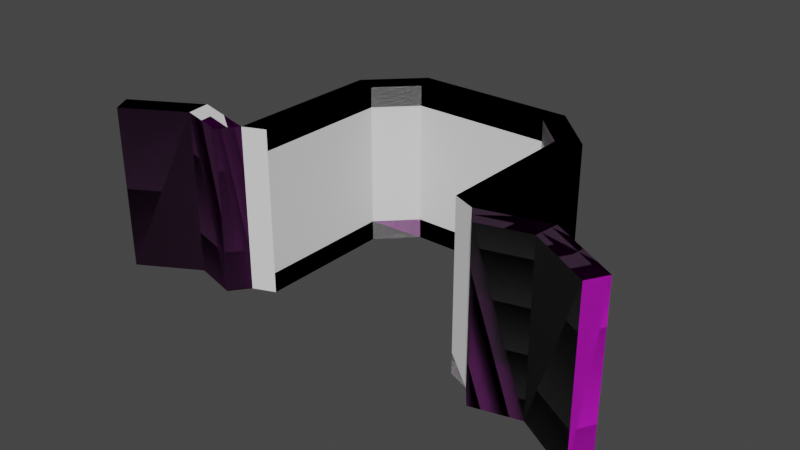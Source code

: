 # Source: 1x1cargoshort.blend  (saved by Blender 2.82.7; exported with 4.5.12 LTS)
import bpy
from mathutils import Matrix  # noqa: F401  (used for matrix-valued properties, if any)

bpy.ops.wm.read_factory_settings(use_empty=True)
scene = bpy.context.scene
scene.name = 'Scene'

# ---- collections
col_collection = bpy.data.collections.new('Collection'); scene.collection.children.link(col_collection)

# ---- images (referenced by path relative to the original .blend; pixels are not part of the script)
import os
ASSET_DIR = os.environ.get("B2B_ASSET_DIR", "")  # directory of the original .blend (textures are referenced by path, not embedded)
HERE = os.path.dirname(os.path.abspath(__file__))  # packed textures are extracted next to this script under _unpacked/

def load_image(name, relpath, width, height, colorspace="sRGB"):
    """Load a texture the original file referenced (path relative to the .blend, or extracted next to this script)."""
    p = next((c for c in (os.path.join(HERE, relpath), os.path.join(ASSET_DIR, relpath)) if relpath and os.path.exists(c)), "")
    if p:
        img = bpy.data.images.load(p, check_existing=True)
        img.name = name
    else:  # same state as the original file: an image datablock whose file is absent (Cycles renders it pink)
        img = bpy.data.images.new(name, width, height)
        img.source = "FILE"
        img.filepath = "//" + (relpath or name)
    img.colorspace_settings.name = colorspace
    return img
img_untitled = load_image('untitled', 'untitled.tga', 1024, 1024, 'sRGB')
img_untitledb_nrm = load_image('untitledb_NRM', 'untitledb_NRM.png', 1024, 1024, 'Non-Color')

# ---- materials (node trees are filled in below, after node groups)
mat_cargo = bpy.data.materials.new('Cargo')
mat_cargo.use_transparent_shadow = False

# ---- node groups
ng_color4 = bpy.data.node_groups.new('Color4', 'ShaderNodeTree')
_s = ng_color4.interface.new_socket(name='Color', in_out='OUTPUT', socket_type='NodeSocketColor')
_s = ng_color4.interface.new_socket(name='Alpha', in_out='OUTPUT', socket_type='NodeSocketFloat')
_s = ng_color4.interface.new_socket(name='Color', in_out='INPUT', socket_type='NodeSocketColor')
_s = ng_color4.interface.new_socket(name='Alpha', in_out='INPUT', socket_type='NodeSocketFloat')
_s.min_value = 0.0
_s.max_value = 1.0
_N = ng_color4.nodes; _L = ng_color4.links
n0 = _N.new('NodeGroupInput'); n0.name = 'Group Input'; n0.location = (-403, 18)
n1 = _N.new('NodeGroupOutput'); n1.name = 'Group Output'; n1.location = (154, 24)
_L.new(n0.outputs[1], n1.inputs[1])
_L.new(n0.outputs[0], n1.inputs[0])
n1.is_active_output = True
ng_maincolor = bpy.data.node_groups.new('MainColor', 'ShaderNodeTree')
_s = ng_maincolor.interface.new_socket(name='Color', in_out='OUTPUT', socket_type='NodeSocketColor')
_s = ng_maincolor.interface.new_socket(name='Alpha', in_out='OUTPUT', socket_type='NodeSocketFloat')
_s = ng_maincolor.interface.new_socket(name='VColor', in_out='INPUT', socket_type='NodeSocketColor')
_s = ng_maincolor.interface.new_socket(name='VAlpha', in_out='INPUT', socket_type='NodeSocketFloat')
_s.min_value = -1e+04
_s.max_value = 1e+04
_s = ng_maincolor.interface.new_socket(name='CColor', in_out='INPUT', socket_type='NodeSocketColor')
_s = ng_maincolor.interface.new_socket(name='CAlpha', in_out='INPUT', socket_type='NodeSocketFloat')
_s.min_value = 0.0
_s.max_value = 1.0
_s = ng_maincolor.interface.new_socket(name='TColor', in_out='INPUT', socket_type='NodeSocketColor')
_s = ng_maincolor.interface.new_socket(name='TAlpha', in_out='INPUT', socket_type='NodeSocketFloat')
_s.min_value = 0.0
_s.max_value = 1.0
_N = ng_maincolor.nodes; _L = ng_maincolor.links
n0 = _N.new('NodeGroupInput'); n0.name = 'Group Input'; n0.location = (-284, 35)
n1 = _N.new('NodeGroupOutput'); n1.name = 'Group Output'; n1.location = (332, -19)
n2 = _N.new('ShaderNodeMix'); n2.name = 'VC*CC*TC'; n2.location = (127, -33)
n2.label = 'VC*CC*TC'
n2.hide = True
n2.data_type = 'RGBA'
n2.blend_type = 'MULTIPLY'
n2.inputs[0].default_value = 1.0
n3 = _N.new('ShaderNodeMix'); n3.name = 'VC*CC'; n3.location = (-44, 33)
n3.label = 'VC*CC'
n3.hide = True
n3.data_type = 'RGBA'
n3.blend_type = 'MULTIPLY'
n3.inputs[0].default_value = 1.0
n4 = _N.new('ShaderNodeMath'); n4.name = 'VA*CA'; n4.location = (-59, -19)
n4.label = 'VA*CA'
n4.hide = True
n4.operation = 'MULTIPLY'
n4.inputs[2].default_value = 0.0
n5 = _N.new('ShaderNodeMath'); n5.name = 'VA*CA*TA'; n5.location = (130, -79)
n5.label = 'VA*CA*TA'
n5.hide = True
n5.operation = 'MULTIPLY'
n5.inputs[2].default_value = 0.0
_L.new(n0.outputs[2], n3.inputs[7])
_L.new(n0.outputs[4], n2.inputs[7])
_L.new(n2.outputs[2], n1.inputs[0])
_L.new(n3.outputs[2], n2.inputs[6])
_L.new(n0.outputs[0], n3.inputs[6])
_L.new(n0.outputs[1], n4.inputs[0])
_L.new(n0.outputs[3], n4.inputs[1])
_L.new(n4.outputs[0], n5.inputs[0])
_L.new(n0.outputs[5], n5.inputs[1])
_L.new(n5.outputs[0], n1.inputs[1])
n1.is_active_output = True
ng_standardshader = bpy.data.node_groups.new('StandardShader', 'ShaderNodeTree')
_s = ng_standardshader.interface.new_socket(name='BSDF', in_out='OUTPUT', socket_type='NodeSocketShader')
_s = ng_standardshader.interface.new_socket(name='BaseColor', in_out='INPUT', socket_type='NodeSocketColor')
_s = ng_standardshader.interface.new_socket(name='Shininess', in_out='INPUT', socket_type='NodeSocketFloat')
_s.min_value = -1e+04
_s.max_value = 1e+04
_s = ng_standardshader.interface.new_socket(name='Gloss', in_out='INPUT', socket_type='NodeSocketFloat')
_s.min_value = -1e+04
_s.max_value = 1e+04
_s = ng_standardshader.interface.new_socket(name='Emission', in_out='INPUT', socket_type='NodeSocketColor')
_s = ng_standardshader.interface.new_socket(name='Alpha', in_out='INPUT', socket_type='NodeSocketFloat')
_s.min_value = 0.0
_s.max_value = 1.0
_s = ng_standardshader.interface.new_socket(name='NormalColor', in_out='INPUT', socket_type='NodeSocketColor')
_N = ng_standardshader.nodes; _L = ng_standardshader.links
n0 = _N.new('NodeGroupOutput'); n0.name = 'Group Output'; n0.location = (555, 248)
n1 = _N.new('NodeGroupInput'); n1.name = 'Group Input'; n1.location = (-444, 74)
n2 = _N.new('ShaderNodeNormalMap'); n2.name = 'Normal Map'; n2.location = (-96, -256)
n2.hide = True
n3 = _N.new('ShaderNodeBsdfPrincipled'); n3.name = 'Principled BSDF'; n3.location = (226, 256)
n3.distribution = 'GGX'
n3.subsurface_method = 'BURLEY'
n3.inputs[3].default_value = 1.45
n3.inputs[28].default_value = 1.0
n4 = _N.new('ShaderNodeMath'); n4.name = 'Roughness'; n4.location = (-4, -2)
n4.label = 'Roughness'
n4.hide = True
n4.operation = 'SQRT'
n4.inputs[2].default_value = 0.0
n5 = _N.new('ShaderNodeMath'); n5.name = 'SpecularConv'; n5.location = (-120, 39)
n5.label = 'SpecularConv'
n5.hide = True
n5.operation = 'SQRT'
n5.inputs[2].default_value = 0.0
n6 = _N.new('ShaderNodeMath'); n6.name = 'Gloss2Rough'; n6.location = (-176, -1)
n6.label = 'Gloss2Rough'
n6.hide = True
n6.operation = 'SUBTRACT'
n6.inputs[0].default_value = 1.0
n6.inputs[2].default_value = 0.0
_L.new(n3.outputs[0], n0.inputs[0])
_L.new(n5.outputs[0], n3.inputs[13])
_L.new(n1.outputs[3], n3.inputs[27])
_L.new(n4.outputs[0], n3.inputs[2])
_L.new(n1.outputs[0], n3.inputs[0])
_L.new(n1.outputs[4], n3.inputs[4])
_L.new(n2.outputs[0], n3.inputs[5])
_L.new(n1.outputs[1], n5.inputs[0])
_L.new(n1.outputs[5], n2.inputs[1])
_L.new(n6.outputs[0], n4.inputs[0])
_L.new(n1.outputs[2], n6.inputs[1])
n0.is_active_output = True
ng_dxtnormal = bpy.data.node_groups.new('dxtNormal', 'ShaderNodeTree')
_s = ng_dxtnormal.interface.new_socket(name='Color', in_out='OUTPUT', socket_type='NodeSocketColor')
_s = ng_dxtnormal.interface.new_socket(name='RGB', in_out='INPUT', socket_type='NodeSocketColor')
_s = ng_dxtnormal.interface.new_socket(name='Alpha', in_out='INPUT', socket_type='NodeSocketFloat')
_s.min_value = -1e+04
_s.max_value = 1e+04
_N = ng_dxtnormal.nodes; _L = ng_dxtnormal.links
n0 = _N.new('NodeReroute'); n0.name = 'Reroute'; n0.location = (396, 44)
n0.width = 100
n0.socket_idname = 'NodeSocketFloat'
n1 = _N.new('NodeReroute'); n1.name = 'Reroute.002'; n1.location = (378, 56)
n1.width = 100
n1.socket_idname = 'NodeSocketFloat'
n2 = _N.new('NodeReroute'); n2.name = 'Reroute.001'; n2.location = (376, 13)
n2.width = 100
n2.socket_idname = 'NodeSocketFloat'
n3 = _N.new('NodeGroupInput'); n3.name = 'dxtNormalInput'; n3.location = (36, 79)
n3.label = 'dxtNormalInput'
n4 = _N.new('NodeGroupOutput'); n4.name = 'dxtNormalOutput'; n4.location = (1779, 73)
n4.label = 'dxtNormalOutput'
n5 = _N.new('ShaderNodeSeparateColor'); n5.name = 'dxtNormal.separateRGB'; n5.location = (215, 54)
n5.label = 'separateRGB'
n5.width = 125
n5.hide = True
n6 = _N.new('ShaderNodeVectorMath'); n6.name = 'mul2'; n6.location = (611, 34)
n6.label = '*2'
n6.hide = True
n6.operation = 'SCALE'
n6.inputs[3].default_value = 2.0
n7 = _N.new('ShaderNodeCombineXYZ'); n7.name = 'Combine XYZ'; n7.location = (446, 34)
n7.hide = True
n8 = _N.new('ShaderNodeVectorMath'); n8.name = 'xy_dot_xy'; n8.location = (941, 34)
n8.label = 'xy . xy'
n8.hide = True
n8.operation = 'DOT_PRODUCT'
n9 = _N.new('ShaderNodeMath'); n9.name = 'subXY'; n9.location = (1106, 34)
n9.label = 'Z^2'
n9.hide = True
n9.operation = 'SUBTRACT'
n9.use_clamp = True
n9.inputs[0].default_value = 1.0
n9.inputs[2].default_value = 0.0
n10 = _N.new('ShaderNodeMath'); n10.name = 'sqrtZ2'; n10.location = (1271, 34)
n10.label = 'Z = sqrt(1-X^2-Y^2)'
n10.hide = True
n10.operation = 'SQRT'
n10.inputs[2].default_value = 0.0
n11 = _N.new('ShaderNodeCombineColor'); n11.name = 'Combine RGB'; n11.location = (1593, 53)
n11.hide = True
n12 = _N.new('ShaderNodeMath'); n12.name = 'zToBlue'; n12.location = (1436, 34)
n12.label = 'Z to Blue'
n12.hide = True
n12.operation = 'MULTIPLY_ADD'
n13 = _N.new('ShaderNodeVectorMath'); n13.name = 'sub1'; n13.location = (776, 34)
n13.label = '-1'
n13.hide = True
n13.operation = 'SUBTRACT'
n13.inputs[1].default_value = (1.0, 1.0, 0.0)
_L.new(n3.outputs[0], n5.inputs[0])
_L.new(n5.outputs[1], n0.inputs[0])
_L.new(n3.outputs[1], n2.inputs[0])
_L.new(n2.outputs[0], n1.inputs[0])
_L.new(n1.outputs[0], n11.inputs[0])
_L.new(n11.outputs[0], n4.inputs[0])
_L.new(n7.outputs[0], n6.inputs[0])
_L.new(n6.outputs[0], n13.inputs[0])
_L.new(n9.outputs[0], n10.inputs[0])
_L.new(n10.outputs[0], n12.inputs[0])
_L.new(n12.outputs[0], n11.inputs[2])
_L.new(n0.outputs[0], n7.inputs[1])
_L.new(n2.outputs[0], n7.inputs[0])
_L.new(n0.outputs[0], n11.inputs[1])
_L.new(n13.outputs[0], n8.inputs[0])
_L.new(n13.outputs[0], n8.inputs[1])
_L.new(n8.outputs[1], n9.inputs[1])
n4.is_active_output = True

# ---- material node trees
mat_cargo.use_nodes = True; mat_cargo.node_tree.nodes.clear()
_N = mat_cargo.node_tree.nodes; _L = mat_cargo.node_tree.links
n0 = _N.new('ShaderNodeVertexColor'); n0.name = 'Vertex Color'; n0.location = (-88, -138)
n0.hide = True
n1 = _N.new('ShaderNodeTexImage'); n1.name = '_MainTex'; n1.location = (-200, -238)
n1.label = '_MainTex'
n1.hide = True
n1.image = img_untitled
n2 = _N.new('ShaderNodeTexImage'); n2.name = '_BumpMap'; n2.location = (-188, -311)
n2.label = '_BumpMap'
n2.hide = True
n2.image = img_untitledb_nrm
n3 = _N.new('ShaderNodeUVMap'); n3.name = 'UV Map'; n3.location = (-398, -256)
n4 = _N.new('ShaderNodeOutputMaterial'); n4.name = 'Material Output'; n4.location = (730, -26)
n5 = _N.new('ShaderNodeGroup'); n5.name = '_Color'; n5.location = (-87, -190)
n5.label = '_Color'
n5.hide = True
n5.node_tree = ng_color4
n5.inputs[0].default_value = (1.0, 1.0, 1.0, 1.0)
n5.inputs[1].default_value = 1.0
n6 = _N.new('ShaderNodeGroup'); n6.name = 'MainColor'; n6.location = (104, -41)
n6.node_tree = ng_maincolor
n6.inputs[0].default_value = (1.0, 1.0, 1.0, 1.0)
n7 = _N.new('ShaderNodeGroup'); n7.name = 'StandardShader'; n7.location = (489, -47)
n7.node_tree = ng_standardshader
n7.inputs[3].default_value = (0.0, 0.0, 0.0, 1.0)
n8 = _N.new('ShaderNodeValue'); n8.name = '_Shininess'; n8.location = (289, -30)
n8.label = '_Shininess'
n8.hide = True
n8.outputs[0].default_value = 0.4605
n9 = _N.new('ShaderNodeGroup'); n9.name = 'dxtNormal'; n9.location = (104, -318)
n9.hide = True
n9.node_tree = ng_dxtnormal
n10 = _N.new('ShaderNodeValue'); n10.name = '_Opacity'; n10.location = (277, -211)
n10.label = '_Opacity'
n10.hide = True
n10.outputs[0].default_value = 1.0
_L.new(n2.outputs[0], n9.inputs[0])
_L.new(n2.outputs[1], n9.inputs[1])
_L.new(n5.outputs[0], n6.inputs[2])
_L.new(n5.outputs[1], n6.inputs[3])
_L.new(n6.outputs[0], n7.inputs[0])
_L.new(n6.outputs[1], n7.inputs[2])
_L.new(n3.outputs[0], n1.inputs[0])
_L.new(n1.outputs[0], n6.inputs[4])
_L.new(n1.outputs[1], n6.inputs[5])
_L.new(n7.outputs[0], n4.inputs[0])
_L.new(n3.outputs[0], n2.inputs[0])
_L.new(n9.outputs[0], n7.inputs[5])
_L.new(n0.outputs[1], n6.inputs[1])
_L.new(n10.outputs[0], n7.inputs[4])
_L.new(n8.outputs[0], n7.inputs[1])
n4.is_active_output = True

# ---- world
world_world = bpy.data.worlds.new('World'); scene.world = world_world
world_world.use_nodes = True; world_world.node_tree.nodes.clear()
_N = world_world.node_tree.nodes; _L = world_world.node_tree.links
n0 = _N.new('ShaderNodeOutputWorld'); n0.name = 'World Output'; n0.location = (300, 300)
n1 = _N.new('ShaderNodeBackground'); n1.name = 'Background'; n1.location = (10, 300)
n1.inputs[0].default_value = (0.05088, 0.05088, 0.05088, 1.0)
_L.new(n1.outputs[0], n0.inputs[0])
n0.is_active_output = True
world_world.color = (0.05088, 0.05088, 0.05088)
world_world.use_sun_shadow = False
world_world.sun_shadow_jitter_overblur = 0.0

# ---- meshes
me_1x1 = bpy.data.meshes.new('1x1')
me_1x1.from_pydata([(14.11, -12.52, -21.06), (15.96, -16.69, -25.54), (14.11, -16.69, -21.06), (14.92, -12.52, -23.03), (14.92, 12.52, -23.03), (15.96, -16.69, -25.54), (15.96, -16.69, -25.54), (-15.96, 16.69, -25.54), (-15.96, -16.69, -25.54), (15.96, 16.69, -25.54), (14.92, 12.52, -23.03), (15.96, 16.69, -25.54), (15.96, -16.69, -25.54), (14.11, 16.69, -21.06), (14.11, 12.52, -21.06), (-15.96, -16.69, -25.54), (-25.54, 16.69, -15.96), (-25.54, -16.69, -15.96), (-15.96, 16.69, -25.54), (14.11, -12.52, 21.06), (-14.11, -16.69, 21.06), (14.11, -16.69, 21.06), (-14.11, -12.52, 21.06), (-25.54, -16.69, -15.96), (-25.54, 16.69, 15.96), (-25.54, -16.69, 15.96), (-25.54, 16.69, -15.96), (-15.96, 16.69, 25.54), (-25.54, -16.69, 15.96), (-25.54, 16.69, 15.96), (-15.96, -16.69, 25.54), (-14.11, 16.69, -21.06), (-25.54, 16.69, -15.96), (-15.96, 16.69, -25.54), (-21.06, 16.69, -14.11), (-21.06, 16.69, 14.11), (-25.54, 16.69, 15.96), (15.96, 16.69, -25.54), (14.11, 16.69, -21.06), (-14.11, 16.69, 21.06), (-15.96, 16.69, 25.54), (14.11, 16.69, 21.06), (15.96, 16.69, 25.54), (14.92, 12.52, 23.03), (14.11, 16.69, 21.06), (14.11, 12.52, 21.06), (15.96, 16.69, 25.54), (15.96, -16.69, 25.54), (14.92, -12.52, 23.03), (15.96, -16.69, 25.54), (14.92, 12.52, 23.03), (14.11, -16.69, 21.06), (15.96, -16.69, 25.54), (14.11, -12.52, 21.06), (-25.54, -16.69, -15.96), (-21.06, -16.69, 14.11), (-21.06, -16.69, -14.11), (-25.54, -16.69, 15.96), (-14.11, -16.69, -21.06), (-15.96, -16.69, -25.54), (14.11, -16.69, -21.06), (15.96, -16.69, -25.54), (-14.11, -16.69, 21.06), (-15.96, -16.69, 25.54), (15.96, -16.69, 25.54), (14.11, -16.69, 21.06), (15.96, 16.69, 25.54), (15.96, -16.69, 25.54), (-15.96, 16.69, 25.54), (-15.96, -16.69, 25.54), (-11.6, -12.52, 22.05), (11.6, -12.52, 23.03), (-11.6, -12.52, 23.03), (11.6, -12.52, 22.05), (14.11, -12.52, 21.06), (14.11, -12.52, 22.05), (14.92, -12.52, 23.03), (14.11, -12.52, 23.03), (-14.11, -12.52, 22.05), (-14.11, -12.52, 21.06), (-15.5, -12.52, 22.45), (-22.45, -12.52, 15.5), (-21.06, -12.52, 14.11), (-14.11, -12.52, 23.03), (-23.03, -12.52, 14.11), (-22.05, -12.52, 14.11), (-21.06, -12.52, -14.11), (-23.03, -12.52, 11.6), (-22.05, -12.52, -11.6), (-22.05, -12.52, 11.6), (-21.06, -12.52, -14.11), (-23.03, -12.52, -11.6), (-22.05, -12.52, -14.11), (-22.45, -12.52, -15.5), (-15.5, -12.52, -22.45), (-14.11, -12.52, -21.06), (-14.11, -12.52, -23.03), (-23.03, -12.52, -14.11), (14.11, -12.52, -22.05), (-14.11, -12.52, -22.05), (14.11, -12.52, -21.06), (14.11, -12.52, -23.03), (14.92, -12.52, -23.03), (-14.11, -12.52, -21.06), (14.11, -16.69, -21.06), (-14.11, -16.69, -21.06), (14.11, -12.52, -21.06), (-21.06, -12.52, -14.11), (-14.11, -16.69, -21.06), (-21.06, -16.69, -14.11), (-14.11, -12.52, -21.06), (-21.06, -12.52, 14.11), (-21.06, -16.69, -14.11), (-21.06, -16.69, 14.11), (-21.06, -12.52, -14.11), (-14.11, -12.52, 21.06), (-21.06, -16.69, 14.11), (-14.11, -16.69, 21.06), (-21.06, -12.52, 14.11), (14.92, 12.52, 23.03), (14.11, -12.52, 23.03), (14.92, -12.52, 23.03), (14.11, 12.52, 23.03), (14.11, 12.52, 21.06), (14.11, 12.52, 23.03), (14.92, 12.52, 23.03), (11.6, 12.52, 22.05), (14.11, 12.52, 22.05), (-11.6, 12.52, 22.05), (-11.6, 12.52, 23.03), (11.6, 12.52, 23.03), (-14.11, 12.52, 22.05), (-14.11, 12.52, 21.06), (-21.06, 12.52, 14.11), (-15.5, 12.52, 22.45), (-22.45, 12.52, 15.5), (-14.11, 12.52, 23.03), (-22.05, 12.52, 14.11), (-21.06, 12.52, -14.11), (-23.03, 12.52, 14.11), (-23.03, 12.52, 11.6), (-22.05, 12.52, -11.6), (-22.05, 12.52, 11.6), (-23.03, 12.52, -11.6), (-22.05, 12.52, -14.11), (-14.11, 12.52, -21.06), (-22.45, 12.52, -15.5), (-15.5, 12.52, -22.45), (-23.03, 12.52, -14.11), (-14.11, 12.52, -23.03), (14.11, 12.52, -22.05), (-14.11, 12.52, -22.05), (14.11, 12.52, -21.06), (14.92, 12.52, -23.03), (14.11, 12.52, -23.03), (14.11, 12.52, 21.06), (14.11, 12.52, 22.05), (14.11, 12.52, 23.03), (14.11, 16.69, 21.06), (-14.11, 12.52, 21.06), (14.11, 12.52, 21.06), (-14.11, 16.69, 21.06), (-14.11, 16.69, 21.06), (-21.06, 12.52, 14.11), (-14.11, 12.52, 21.06), (-21.06, 16.69, 14.11), (-21.06, 16.69, 14.11), (-21.06, 12.52, -14.11), (-21.06, 12.52, 14.11), (-21.06, 16.69, -14.11), (-21.06, 16.69, -14.11), (-14.11, 12.52, -21.06), (-21.06, 12.52, -14.11), (-14.11, 16.69, -21.06), (-14.11, 16.69, -21.06), (14.11, 12.52, -21.06), (-14.11, 12.52, -21.06), (14.11, 16.69, -21.06), (14.92, -12.52, -23.03), (14.11, 12.52, -23.03), (14.92, 12.52, -23.03), (14.11, -12.52, -23.03), (14.11, -12.52, -21.06), (14.11, -12.52, -22.05), (14.11, -12.52, -23.03), (11.6, -12.52, -23.03), (-11.6, -12.52, -22.05), (-11.6, -12.52, -23.03), (11.6, -12.52, -22.05), (14.11, -12.52, -22.05), (-14.11, -12.52, -22.05), (11.6, -12.52, -22.05), (-11.6, -12.52, -22.05), (14.11, -12.52, 23.03), (14.11, 12.52, 22.05), (14.11, -12.52, 22.05), (14.11, 12.52, 23.03), (-21.06, 12.52, -14.11), (-22.05, 12.52, 11.6), (-22.05, 12.52, 14.11), (-11.6, 12.52, -22.05), (11.6, 12.52, -23.03), (-11.6, 12.52, -23.03), (11.6, 12.52, -22.05), (-14.11, 12.52, -22.05), (14.11, 12.52, -22.05), (11.6, 12.52, -22.05), (-11.6, 12.52, -22.05), (-11.6, -12.52, 22.05), (-14.11, 12.52, 22.05), (-14.11, -12.52, 22.05), (-11.6, 12.52, 22.05), (-11.6, -12.52, 23.03), (-11.6, 12.52, 22.05), (-11.6, -12.52, 22.05), (-11.6, 12.52, 23.03), (-11.6, -12.52, 23.03), (11.6, 12.52, 23.03), (-11.6, 12.52, 23.03), (11.6, -12.52, 23.03), (11.6, -12.52, 22.05), (11.6, 12.52, 23.03), (11.6, -12.52, 23.03), (11.6, 12.52, 22.05), (14.11, -12.52, 22.05), (11.6, 12.52, 22.05), (11.6, -12.52, 22.05), (14.11, 12.52, 22.05), (14.11, -12.52, -22.05), (14.11, 12.52, -23.03), (14.11, -12.52, -23.03), (14.11, 12.52, -22.05), (11.6, -12.52, -22.05), (14.11, 12.52, -22.05), (14.11, -12.52, -22.05), (11.6, 12.52, -22.05), (11.6, -12.52, -23.03), (11.6, 12.52, -22.05), (11.6, -12.52, -22.05), (11.6, 12.52, -23.03), (11.6, 12.52, -23.03), (-11.6, -12.52, -23.03), (-11.6, 12.52, -23.03), (11.6, -12.52, -23.03), (-11.6, -12.52, -22.05), (-11.6, 12.52, -23.03), (-11.6, -12.52, -23.03), (-11.6, 12.52, -22.05), (-14.11, -12.52, -22.05), (-11.6, 12.52, -22.05), (-11.6, -12.52, -22.05), (-14.11, 12.52, -22.05), (-14.11, -12.52, -21.06), (-14.11, -12.52, -23.03), (-14.11, -12.52, -22.05), (-15.5, -12.52, -22.45), (-22.45, 12.52, -15.5), (-15.5, 12.52, -22.45), (-22.45, -12.52, -15.5), (-22.05, -12.52, -11.6), (-22.05, 12.52, -14.11), (-22.05, -12.52, -14.11), (-22.05, 12.52, -11.6), (-23.03, -12.52, -11.6), (-22.05, 12.52, -11.6), (-22.05, -12.52, -11.6), (-23.03, 12.52, -11.6), (-23.03, 12.52, -11.6), (-23.03, -12.52, 11.6), (-23.03, 12.52, 11.6), (-23.03, -12.52, -11.6), (-22.05, -12.52, 11.6), (-23.03, 12.52, 11.6), (-23.03, -12.52, 11.6), (-22.05, 12.52, 11.6), (-22.05, -12.52, 14.11), (-22.05, 12.52, 11.6), (-22.05, -12.52, 11.6), (-22.05, 12.52, 14.11), (-23.03, -12.52, 14.11), (-22.05, -12.52, 14.11), (-21.06, -12.52, 14.11), (-22.45, -12.52, 15.5), (-15.5, 12.52, 22.45), (-22.45, 12.52, 15.5), (-15.5, -12.52, 22.45), (-14.11, 12.52, 23.03), (-14.11, 12.52, 22.05), (-14.11, 12.52, 21.06), (-23.03, 12.52, -14.11), (-22.05, 12.52, -14.11), (-21.06, 12.52, -14.11), (-14.11, 12.52, -21.06), (-14.11, 12.52, -22.05), (-14.11, 12.52, -23.03), (-15.5, 12.52, 22.45), (-14.11, -12.52, 23.03), (-14.11, 12.52, 23.03), (-15.5, -12.52, 22.45), (-14.11, -12.52, 22.05), (-14.11, 12.52, 23.03), (-14.11, -12.52, 23.03), (-14.11, 12.52, 22.05), (-14.11, -12.52, -23.03), (-14.11, 12.52, -22.05), (-14.11, -12.52, -22.05), (-14.11, 12.52, -23.03), (-14.11, 12.52, -23.03), (-15.5, -12.52, -22.45), (-15.5, 12.52, -22.45), (-14.11, -12.52, -23.03), (-23.03, -12.52, -14.11), (-22.45, 12.52, -15.5), (-22.45, -12.52, -15.5), (-23.03, 12.52, -14.11), (-22.05, -12.52, -14.11), (-23.03, 12.52, -14.11), (-23.03, -12.52, -14.11), (-22.05, 12.52, -14.11), (-23.03, -12.52, 14.11), (-22.05, 12.52, 14.11), (-22.05, -12.52, 14.11), (-23.03, 12.52, 14.11), (-22.45, -12.52, 15.5), (-23.03, 12.52, 14.11), (-23.03, -12.52, 14.11), (-22.45, 12.52, 15.5)], [], [(0, 2, 1), (0, 1, 3), (3, 5, 4), (8, 7, 6), (7, 9, 6), (12, 11, 10), (10, 11, 13), (14, 10, 13), (17, 16, 15), (16, 18, 15), (21, 20, 19), (20, 22, 19), (25, 24, 23), (24, 26, 23), (29, 28, 27), (28, 30, 27), (33, 32, 31), (32, 34, 31), (34, 32, 35), (32, 36, 35), (33, 31, 37), (31, 38, 37), (39, 35, 36), (40, 39, 36), (41, 39, 40), (42, 41, 40), (45, 44, 43), (44, 46, 43), (43, 46, 47), (50, 49, 48), (52, 51, 48), (51, 53, 48), (56, 55, 54), (55, 57, 54), (58, 56, 54), (59, 58, 54), (60, 58, 59), (61, 60, 59), (55, 62, 57), (62, 63, 57), (64, 63, 62), (65, 64, 62), (68, 67, 66), (68, 69, 67), (72, 71, 70), (71, 73, 70), (70, 73, 74), (73, 75, 74), (74, 75, 76), (75, 77, 76), (78, 70, 74), (79, 78, 74), (78, 79, 80), (81, 80, 79), (82, 81, 79), (83, 78, 80), (81, 82, 84), (86, 85, 82), (88, 87, 86), (87, 89, 86), (89, 85, 90), (91, 87, 88), (92, 88, 86), (92, 86, 93), (94, 93, 86), (95, 94, 86), (96, 94, 95), (97, 92, 93), (99, 95, 98), (95, 100, 98), (102, 101, 100), (105, 104, 103), (104, 106, 103), (109, 108, 107), (108, 110, 107), (113, 112, 111), (112, 114, 111), (117, 116, 115), (116, 118, 115), (121, 120, 119), (120, 122, 119), (125, 124, 123), (127, 126, 123), (126, 128, 123), (128, 126, 129), (126, 130, 129), (128, 131, 123), (123, 131, 132), (132, 134, 133), (134, 135, 133), (134, 132, 136), (137, 133, 135), (133, 137, 138), (139, 137, 135), (141, 138, 140), (138, 142, 140), (143, 141, 140), (141, 144, 138), (138, 146, 145), (146, 147, 145), (146, 138, 148), (147, 149, 145), (151, 150, 145), (150, 152, 145), (152, 150, 153), (150, 154, 153), (157, 156, 155), (160, 159, 158), (159, 161, 158), (164, 163, 162), (163, 165, 162), (168, 167, 166), (167, 169, 166), (172, 171, 170), (171, 173, 170), (176, 175, 174), (175, 177, 174), (180, 179, 178), (179, 181, 178), (184, 183, 182), (187, 186, 185), (186, 188, 185), (191, 190, 189), (192, 190, 191), (195, 194, 193), (194, 196, 193), (199, 198, 197), (202, 201, 200), (201, 203, 200), (206, 205, 204), (207, 206, 204), (210, 209, 208), (209, 211, 208), (214, 213, 212), (213, 215, 212), (218, 217, 216), (217, 219, 216), (222, 221, 220), (221, 223, 220), (226, 225, 224), (225, 227, 224), (230, 229, 228), (229, 231, 228), (234, 233, 232), (233, 235, 232), (238, 237, 236), (237, 239, 236), (242, 241, 240), (241, 243, 240), (246, 245, 244), (245, 247, 244), (250, 249, 248), (249, 251, 248), (254, 253, 252), (257, 256, 255), (256, 258, 255), (261, 260, 259), (260, 262, 259), (265, 264, 263), (264, 266, 263), (269, 268, 267), (268, 270, 267), (273, 272, 271), (272, 274, 271), (277, 276, 275), (276, 278, 275), (281, 280, 279), (284, 283, 282), (283, 285, 282), (288, 287, 286), (291, 290, 289), (294, 293, 292), (297, 296, 295), (296, 298, 295), (301, 300, 299), (300, 302, 299), (305, 304, 303), (304, 306, 303), (309, 308, 307), (308, 310, 307), (313, 312, 311), (312, 314, 311), (317, 316, 315), (316, 318, 315), (321, 320, 319), (320, 322, 319), (325, 324, 323), (324, 326, 323)])
_uv = me_1x1.uv_layers.new(name='UV')
_uv.uv.foreach_set('vector', [0.05516, 0.1816, 0.05516, 0.1485, 0.01962, 0.1485, 0.05516, 0.1816, 0.01962, 0.1485, 0.03954, 0.1816, 0.03954, 0.1816, 0.01962, 0.1485, 0.03954, 0.9101, 0.6501, 0.6786, 0.6501, 0.8058, 0.5272, 0.6786, 0.6501, 0.8058, 0.5272, 0.8058, 0.5272, 0.6786, 0.01962, 0.1485, 0.01962, 0.9432, 0.03954, 0.9101, 0.03954, 0.9101, 0.01962, 0.9432, 0.05516, 0.9432, 0.05516, 0.9101, 0.03954, 0.9101, 0.05516, 0.9432, 0.8256, 0.6786, 0.8256, 0.8058, 0.7735, 0.6786, 0.8256, 0.8058, 0.7735, 0.8058, 0.7735, 0.6786, 0.9676, 0.04676, 0.722, 0.04676, 0.9676, 0.01049, 0.722, 0.04676, 0.722, 0.01049, 0.9676, 0.01049, 0.6501, 0.6786, 0.6503, 0.8058, 0.5272, 0.6786, 0.6503, 0.8058, 0.5272, 0.8058, 0.5272, 0.6786, 0.8258, 0.8058, 0.8258, 0.6786, 0.878, 0.8058, 0.8258, 0.6786, 0.878, 0.6786, 0.878, 0.8058, 0.9008, 0.9904, 0.9882, 0.9029, 0.8838, 0.9495, 0.9882, 0.9029, 0.9473, 0.886, 0.8838, 0.9495, 0.9473, 0.886, 0.9882, 0.9029, 0.9473, 0.162, 0.9882, 0.9029, 0.9882, 0.145, 0.9473, 0.162, 0.9008, 0.9904, 0.8838, 0.9495, 0.6093, 0.9904, 0.8838, 0.9495, 0.6262, 0.9495, 0.6093, 0.9904, 0.8838, 0.09846, 0.9473, 0.162, 0.9882, 0.145, 0.9008, 0.05756, 0.8838, 0.09846, 0.9882, 0.145, 0.6262, 0.09846, 0.8838, 0.09846, 0.9008, 0.05756, 0.6093, 0.05756, 0.6262, 0.09846, 0.9008, 0.05756, 0.05516, 0.9101, 0.05516, 0.9432, 0.03954, 0.9101, 0.05516, 0.9432, 0.01962, 0.9432, 0.03954, 0.9101, 0.03954, 0.9101, 0.01962, 0.9432, 0.01962, 0.1485, 0.03954, 0.9101, 0.01962, 0.1485, 0.03954, 0.1816, 0.01962, 0.1485, 0.05516, 0.1485, 0.03954, 0.1816, 0.05516, 0.1485, 0.05516, 0.1816, 0.03954, 0.1816, 0.9473, 0.886, 0.9473, 0.162, 0.9882, 0.9029, 0.9473, 0.162, 0.9882, 0.145, 0.9882, 0.9029, 0.8838, 0.9495, 0.9473, 0.886, 0.9882, 0.9029, 0.9008, 0.9904, 0.8838, 0.9495, 0.9882, 0.9029, 0.6262, 0.9495, 0.8838, 0.9495, 0.9008, 0.9904, 0.6093, 0.9904, 0.6262, 0.9495, 0.9008, 0.9904, 0.9473, 0.162, 0.8838, 0.09846, 0.9882, 0.145, 0.8838, 0.09846, 0.9008, 0.05756, 0.9882, 0.145, 0.6093, 0.05756, 0.9008, 0.05756, 0.8838, 0.09846, 0.6262, 0.09846, 0.6093, 0.05756, 0.8838, 0.09846, 0.6503, 0.8058, 0.7733, 0.6786, 0.7733, 0.8058, 0.6503, 0.8058, 0.6503, 0.6786, 0.7733, 0.6786, 0.8609, 0.08049, 0.6491, 0.08049, 0.8609, 0.08947, 0.6491, 0.08049, 0.6491, 0.08947, 0.8609, 0.08947, 0.8609, 0.08947, 0.6491, 0.08947, 0.6262, 0.09846, 0.6491, 0.08947, 0.6262, 0.08947, 0.6262, 0.09846, 0.6262, 0.09846, 0.6262, 0.08947, 0.6188, 0.08049, 0.6262, 0.08947, 0.6262, 0.08049, 0.6188, 0.08049, 0.8838, 0.08947, 0.8609, 0.08947, 0.6262, 0.09846, 0.8838, 0.09846, 0.8838, 0.08947, 0.6262, 0.09846, 0.8838, 0.08947, 0.8838, 0.09846, 0.8966, 0.08575, 0.96, 0.1492, 0.8966, 0.08575, 0.8838, 0.09846, 0.9473, 0.162, 0.96, 0.1492, 0.8838, 0.09846, 0.8838, 0.08049, 0.8838, 0.08947, 0.8966, 0.08575, 0.96, 0.1492, 0.9473, 0.162, 0.9653, 0.162, 0.9473, 0.886, 0.9563, 0.162, 0.9473, 0.162, 0.9563, 0.8631, 0.9653, 0.1849, 0.9473, 0.886, 0.9653, 0.1849, 0.9563, 0.1849, 0.9473, 0.886, 0.9563, 0.1849, 0.9563, 0.162, 0.9473, 0.886, 0.9653, 0.8631, 0.9653, 0.1849, 0.9563, 0.8631, 0.9563, 0.886, 0.9563, 0.8631, 0.9473, 0.886, 0.9563, 0.886, 0.9473, 0.886, 0.96, 0.8987, 0.8966, 0.9622, 0.96, 0.8987, 0.9473, 0.886, 0.8838, 0.9495, 0.8966, 0.9622, 0.9473, 0.886, 0.8838, 0.9675, 0.8966, 0.9622, 0.8838, 0.9495, 0.9653, 0.886, 0.9563, 0.886, 0.96, 0.8987, 0.8838, 0.9585, 0.8838, 0.9495, 0.6262, 0.9585, 0.8838, 0.9495, 0.6262, 0.9495, 0.6262, 0.9585, 0.6188, 0.9675, 0.6262, 0.9675, 0.6262, 0.9495, 0.2728, 0.04676, 0.02733, 0.04676, 0.2728, 0.01049, 0.02733, 0.04676, 0.02733, 0.01049, 0.2728, 0.01049, 0.3584, 0.04676, 0.2728, 0.04676, 0.3584, 0.01049, 0.2728, 0.04676, 0.2728, 0.01049, 0.3584, 0.01049, 0.6364, 0.04676, 0.3584, 0.04676, 0.6364, 0.01049, 0.3584, 0.04676, 0.3584, 0.01049, 0.6364, 0.01049, 0.722, 0.04676, 0.6364, 0.04676, 0.722, 0.01049, 0.6364, 0.04676, 0.6364, 0.01049, 0.722, 0.01049, 0.8701, 0.3926, 0.8664, 0.3926, 0.8688, 0.2531, 0.8664, 0.3926, 0.8651, 0.2531, 0.8688, 0.2531, 0.6188, 0.08049, 0.6262, 0.08049, 0.6262, 0.09846, 0.6262, 0.08947, 0.6491, 0.08947, 0.6262, 0.09846, 0.6491, 0.08947, 0.8609, 0.08947, 0.6262, 0.09846, 0.8609, 0.08947, 0.6491, 0.08947, 0.8609, 0.08049, 0.6491, 0.08947, 0.6491, 0.08049, 0.8609, 0.08049, 0.8609, 0.08947, 0.8838, 0.08947, 0.6262, 0.09846, 0.6262, 0.09846, 0.8838, 0.08947, 0.8838, 0.09846, 0.8838, 0.09846, 0.8966, 0.08575, 0.9473, 0.162, 0.8966, 0.08575, 0.96, 0.1492, 0.9473, 0.162, 0.8966, 0.08575, 0.8838, 0.09846, 0.8838, 0.08049, 0.9563, 0.162, 0.9473, 0.162, 0.96, 0.1492, 0.9473, 0.162, 0.9563, 0.162, 0.9473, 0.886, 0.9653, 0.162, 0.9563, 0.162, 0.96, 0.1492, 0.9563, 0.8631, 0.9473, 0.886, 0.9653, 0.1849, 0.9473, 0.886, 0.9563, 0.1849, 0.9653, 0.1849, 0.9653, 0.8631, 0.9563, 0.8631, 0.9653, 0.1849, 0.9563, 0.8631, 0.9563, 0.886, 0.9473, 0.886, 0.9473, 0.886, 0.96, 0.8987, 0.8838, 0.9495, 0.96, 0.8987, 0.8966, 0.9622, 0.8838, 0.9495, 0.96, 0.8987, 0.9473, 0.886, 0.9653, 0.886, 0.8966, 0.9622, 0.8838, 0.9675, 0.8838, 0.9495, 0.8838, 0.9585, 0.6262, 0.9585, 0.8838, 0.9495, 0.6262, 0.9585, 0.6262, 0.9495, 0.8838, 0.9495, 0.6262, 0.9495, 0.6262, 0.9585, 0.6188, 0.9675, 0.6262, 0.9585, 0.6262, 0.9675, 0.6188, 0.9675, 0.6262, 0.08049, 0.6262, 0.08947, 0.6262, 0.09846, 0.9676, 0.04678, 0.722, 0.04678, 0.9676, 0.01049, 0.722, 0.04678, 0.722, 0.01049, 0.9676, 0.01049, 0.722, 0.04678, 0.6364, 0.04678, 0.722, 0.01049, 0.6364, 0.04678, 0.6364, 0.01049, 0.722, 0.01049, 0.6364, 0.04678, 0.3584, 0.04678, 0.6364, 0.01049, 0.3584, 0.04678, 0.3584, 0.01049, 0.6364, 0.01049, 0.3584, 0.04678, 0.2728, 0.04678, 0.3584, 0.01049, 0.2728, 0.04678, 0.2728, 0.01049, 0.3584, 0.01049, 0.2728, 0.04678, 0.02733, 0.04678, 0.2728, 0.01049, 0.02733, 0.04678, 0.02733, 0.01049, 0.2728, 0.01049, 0.8701, 0.2531, 0.8738, 0.2531, 0.8714, 0.3926, 0.8738, 0.2531, 0.8751, 0.3926, 0.8714, 0.3926, 0.6262, 0.9675, 0.6262, 0.9585, 0.6262, 0.9495, 0.8609, 0.9675, 0.8609, 0.9585, 0.6491, 0.9675, 0.8609, 0.9585, 0.6491, 0.9585, 0.6491, 0.9675, 0.6491, 0.9585, 0.8838, 0.9585, 0.6262, 0.9585, 0.8609, 0.9585, 0.8838, 0.9585, 0.6491, 0.9585, 0.09892, 0.06169, 0.09892, 0.9858, 0.07191, 0.06169, 0.09892, 0.9858, 0.07191, 0.9858, 0.07191, 0.06169, 0.9473, 0.886, 0.9473, 0.886, 0.9563, 0.162, 0.8609, 0.9675, 0.6491, 0.9675, 0.8609, 0.9585, 0.6491, 0.9675, 0.6491, 0.9585, 0.8609, 0.9585, 0.6491, 0.9585, 0.6262, 0.9585, 0.8838, 0.9585, 0.8609, 0.9585, 0.6491, 0.9585, 0.8838, 0.9585, 0.159, 0.06169, 0.159, 0.9858, 0.09892, 0.06169, 0.159, 0.9858, 0.09892, 0.9858, 0.09892, 0.06169, 0.09892, 0.06169, 0.09892, 0.9858, 0.07191, 0.06169, 0.09892, 0.9858, 0.07191, 0.9858, 0.07191, 0.06169, 0.6547, 0.2532, 0.7606, 0.2531, 0.656, 0.3927, 0.7606, 0.2531, 0.7619, 0.3926, 0.656, 0.3927, 0.186, 0.06169, 0.186, 0.9858, 0.159, 0.06169, 0.186, 0.9858, 0.159, 0.9858, 0.159, 0.06169, 0.159, 0.06169, 0.159, 0.9858, 0.09892, 0.06169, 0.159, 0.9858, 0.09892, 0.9858, 0.09892, 0.06169, 0.186, 0.06169, 0.186, 0.9858, 0.159, 0.06169, 0.186, 0.9858, 0.159, 0.9858, 0.159, 0.06169, 0.159, 0.06169, 0.159, 0.9858, 0.09892, 0.06169, 0.159, 0.9858, 0.09892, 0.9858, 0.09892, 0.06169, 0.09892, 0.06169, 0.09892, 0.9858, 0.07191, 0.06169, 0.09892, 0.9858, 0.07191, 0.9858, 0.07191, 0.06169, 0.6534, 0.2531, 0.6547, 0.3926, 0.5475, 0.2532, 0.6547, 0.3926, 0.5488, 0.3927, 0.5475, 0.2532, 0.186, 0.06169, 0.186, 0.9858, 0.159, 0.06169, 0.186, 0.9858, 0.159, 0.9858, 0.159, 0.06169, 0.159, 0.06169, 0.159, 0.9858, 0.09892, 0.06169, 0.159, 0.9858, 0.09892, 0.9858, 0.09892, 0.06169, 0.8838, 0.9585, 0.8838, 0.9675, 0.8838, 0.9495, 0.7686, 0.2532, 0.8045, 0.2531, 0.7699, 0.3927, 0.8045, 0.2531, 0.8058, 0.3926, 0.7699, 0.3927, 0.159, 0.06169, 0.159, 0.9858, 0.09892, 0.06169, 0.159, 0.9858, 0.09892, 0.9858, 0.09892, 0.06169, 0.09892, 0.06169, 0.09892, 0.9858, 0.07191, 0.06169, 0.09892, 0.9858, 0.07191, 0.9858, 0.07191, 0.06169, 0.3068, 0.393, 0.3063, 0.2535, 0.4456, 0.3926, 0.3063, 0.2535, 0.445, 0.2531, 0.4456, 0.3926, 0.186, 0.06169, 0.186, 0.9858, 0.159, 0.06169, 0.186, 0.9858, 0.159, 0.9858, 0.159, 0.06169, 0.159, 0.06169, 0.159, 0.9858, 0.09892, 0.06169, 0.159, 0.9858, 0.09892, 0.9858, 0.09892, 0.06169, 0.9473, 0.162, 0.9563, 0.162, 0.9653, 0.162, 0.8058, 0.2532, 0.8417, 0.2531, 0.8071, 0.3927, 0.8417, 0.2531, 0.843, 0.3926, 0.8071, 0.3927, 0.8838, 0.09846, 0.8838, 0.08947, 0.8838, 0.08049, 0.9473, 0.886, 0.9563, 0.886, 0.9653, 0.886, 0.8838, 0.9675, 0.8838, 0.9585, 0.8838, 0.9495, 0.8484, 0.2531, 0.8497, 0.3926, 0.8417, 0.2531, 0.8497, 0.3926, 0.843, 0.3926, 0.8417, 0.2531, 0.186, 0.06169, 0.186, 0.9858, 0.159, 0.06169, 0.186, 0.9858, 0.159, 0.9858, 0.159, 0.06169, 0.09892, 0.06169, 0.09892, 0.9858, 0.07191, 0.06169, 0.09892, 0.9858, 0.07191, 0.9858, 0.07191, 0.06169, 0.7686, 0.2532, 0.7699, 0.3927, 0.7619, 0.2532, 0.7699, 0.3927, 0.7632, 0.3927, 0.7619, 0.2532, 0.8561, 0.3926, 0.8574, 0.2531, 0.8497, 0.3926, 0.8574, 0.2531, 0.851, 0.2531, 0.8497, 0.3926, 0.186, 0.06169, 0.186, 0.9858, 0.159, 0.06169, 0.186, 0.9858, 0.159, 0.9858, 0.159, 0.06169, 0.09892, 0.06169, 0.09892, 0.9858, 0.07191, 0.06169, 0.09892, 0.9858, 0.07191, 0.9858, 0.07191, 0.06169, 0.8638, 0.3926, 0.8651, 0.2531, 0.8574, 0.3926, 0.8651, 0.2531, 0.8587, 0.2531, 0.8574, 0.3926])
me_1x1.materials.append(mat_cargo)
me_1x1.use_remesh_fix_poles = True
me_1x1.use_remesh_preserve_attributes = False
me_1x1.use_mirror_vertex_groups = False
me_1x1.update()
me_1x1.normals_split_custom_set([tuple(v) for v in zip(*[iter([0.9239, 0.0, 0.3827, 0.9239, 0.0, 0.3827, 0.9239, 0.0, 0.3827, 0.9239, 4.295e-06, 0.3827, 0.9239, 4.295e-06, 0.3827, 0.9239, 4.295e-06, 0.3827, 0.9239, 0.0, 0.3827, 0.9239, 0.0, 0.3827, 0.9239, 0.0, 0.3827, 0.0, 0.0, -1.0, 0.0, 0.0, -1.0, 0.0, 0.0, -1.0, 0.0, 0.0, -1.0, 0.0, 0.0, -1.0, 0.0, 0.0, -1.0, 0.9239, 0.0, 0.3827, 0.9239, 0.0, 0.3827, 0.9239, 0.0, 0.3827, 0.9239, -1.51e-06, 0.3827, 0.9239, -1.51e-06, 0.3827, 0.9239, -1.51e-06, 0.3827, 0.9239, 0.0, 0.3827, 0.9239, 0.0, 0.3827, 0.9239, 0.0, 0.3827, -0.7071, 0.0, -0.7071, -0.7071, 0.0, -0.7071, -0.7071, 0.0, -0.7071, -0.7071, 0.0, -0.7071, -0.7071, 0.0, -0.7071, -0.7071, 0.0, -0.7071, 0.0, 0.0, -1.0, 0.0, 0.0, -1.0, 0.0, 0.0, -1.0, 0.0, 0.0, -1.0, 0.0, 0.0, -1.0, 0.0, 0.0, -1.0, -1.0, 0.0, 0.0, -1.0, 0.0, 0.0, -1.0, 0.0, 0.0, -1.0, 0.0, 0.0, -1.0, 0.0, 0.0, -1.0, 0.0, 0.0, -0.7071, 0.0, 0.7071, -0.7071, 0.0, 0.7071, -0.7071, 0.0, 0.7071, -0.7071, 0.0, 0.7071, -0.7071, 0.0, 0.7071, -0.7071, 0.0, 0.7071, 0.0, 1.0, 0.0, 0.0, 1.0, 0.0, 0.0, 1.0, 0.0, 0.0, 1.0, -3.464e-07, 0.0, 1.0, -3.464e-07, 0.0, 1.0, -3.464e-07, 0.0, 1.0, 0.0, 0.0, 1.0, 0.0, 0.0, 1.0, 0.0, 0.0, 1.0, 0.0, 0.0, 1.0, 0.0, 0.0, 1.0, 0.0, 0.0, 1.0, 0.0, 0.0, 1.0, 0.0, 0.0, 1.0, 0.0, 0.0, 1.0, -3.019e-08, 0.0, 1.0, -3.019e-08, 0.0, 1.0, -3.019e-08, 0.0, 1.0, 3.464e-07, 0.0, 1.0, 3.464e-07, 0.0, 1.0, 3.464e-07, 0.0, 1.0, 0.0, 0.0, 1.0, 0.0, 0.0, 1.0, 0.0, 0.0, 1.0, 3.019e-08, 0.0, 1.0, 3.019e-08, 0.0, 1.0, 3.019e-08, 0.0, 1.0, 0.0, 0.0, 1.0, 0.0, 0.0, 1.0, 0.0, 0.9239, 0.0, -0.3827, 0.9239, 0.0, -0.3827, 0.9239, 0.0, -0.3827, 0.9239, -1.888e-06, -0.3827, 0.9239, -1.888e-06, -0.3827, 0.9239, -1.888e-06, -0.3827, 0.9239, 0.0, -0.3827, 0.9239, 0.0, -0.3827, 0.9239, 0.0, -0.3827, 0.9239, 0.0, -0.3827, 0.9239, 0.0, -0.3827, 0.9239, 0.0, -0.3827, 0.9239, 1.888e-06, -0.3827, 0.9239, 1.888e-06, -0.3827, 0.9239, 1.888e-06, -0.3827, 0.9239, 0.0, -0.3827, 0.9239, 0.0, -0.3827, 0.9239, 0.0, -0.3827, 0.0, -1.0, 0.0, 0.0, -1.0, 0.0, 0.0, -1.0, 0.0, 0.0, -1.0, 0.0, 0.0, -1.0, 0.0, 0.0, -1.0, 0.0, 0.0, -1.0, -3.464e-07, 0.0, -1.0, -3.464e-07, 0.0, -1.0, -3.464e-07, 0.0, -1.0, 0.0, 0.0, -1.0, 0.0, 0.0, -1.0, 0.0, 0.0, -1.0, -3.019e-08, 0.0, -1.0, -3.019e-08, 0.0, -1.0, -3.019e-08, 0.0, -1.0, 0.0, 0.0, -1.0, 0.0, 0.0, -1.0, 0.0, 0.0, -1.0, 0.0, 0.0, -1.0, 0.0, 0.0, -1.0, 0.0, 0.0, -1.0, 0.0, 0.0, -1.0, 0.0, 0.0, -1.0, 0.0, 0.0, -1.0, 2.668e-08, 0.0, -1.0, 2.668e-08, 0.0, -1.0, 2.668e-08, 0.0, -1.0, 0.0, 0.0, -1.0, 0.0, 0.0, -1.0, 0.0, 0.0, 0.0, 1.0, 0.0, 0.0, 1.0, 0.0, 0.0, 1.0, 0.0, 0.0, 1.0, 0.0, 0.0, 1.0, 0.0, 0.0, 1.0, 0.0, 1.0, 0.0, 0.0, 1.0, 0.0, 0.0, 1.0, 0.0, 0.0, 1.0, 0.0, 0.0, 1.0, 0.0, 0.0, 1.0, 0.0, 0.0, 1.0, 1.002e-06, 0.0, 1.0, 1.002e-06, 0.0, 1.0, 1.002e-06, 0.0, 1.0, 0.0, 0.0, 1.0, 0.0, 0.0, 1.0, 0.0, 0.0, 1.0, 0.0, 0.0, 1.0, 0.0, 0.0, 1.0, 0.0, 0.0, 1.0, 0.0, 0.0, 1.0, 0.0, 0.0, 1.0, 0.0, 0.0, 1.0, -2.472e-05, 0.0, 1.0, -2.472e-05, 0.0, 1.0, -2.472e-05, 0.0, 1.0, 0.0, 0.0, 1.0, 0.0, 0.0, 1.0, 0.0, 0.0, 1.0, 0.0, 0.0, 1.0, 0.0, 0.0, 1.0, 0.0, 0.0, 1.0, 1.971e-07, 0.0, 1.0, 1.971e-07, 0.0, 1.0, 1.971e-07, 0.0, 1.0, 0.0, 0.0, 1.0, 0.0, 0.0, 1.0, 0.0, 0.0, 1.0, 0.0, 0.0, 1.0, 0.0, 0.0, 1.0, 0.0, 0.0, 1.0, 0.0, 0.0, 1.0, 0.0, 0.0, 1.0, 0.0, 0.0, 1.0, 0.0, 0.0, 1.0, 0.0, 0.0, 1.0, 0.0, 0.0, 1.0, 0.0, 0.0, 1.0, 0.0, 0.0, 1.0, 0.0, 0.0, 1.0, 0.0, 0.0, 1.0, 0.0, 0.0, 1.0, 0.0, 0.0, 1.0, 0.0, 0.0, 1.0, 0.0, 0.0, 1.0, 0.0, 0.0, 1.0, 0.0, 0.0, 1.0, 0.0, 0.0, 1.0, 0.0, 0.0, 1.0, 0.0, 0.0, 1.0, 0.0, 0.0, 1.0, 0.0, 0.0, 1.0, 0.0, 0.0, 1.0, 0.0, 0.0, 1.0, 0.0, 0.0, 1.0, 0.0, 0.0, 1.0, 0.0, 0.0, 1.0, 0.0, 0.0, 1.0, 0.0, 0.0, 1.0, 0.0, 0.0, 1.0, 0.0, 0.0, 1.0, 0.0, 0.0, 1.0, 0.0, 0.0, 1.0, 0.0, 0.0, 1.0, 0.0, 0.0, 1.0, 0.0, 0.0, 1.0, 0.0, 0.0, 1.0, 0.0, 0.0, 1.0, 0.0, 0.0, 1.0, 0.0, 0.0, 1.0, 0.0, 0.0, 1.0, 0.0, 0.0, 1.0, 0.0, 0.0, 1.0, 0.0, 0.0, 1.0, 0.0, 0.0, 1.0, 0.0, 0.0, 0.0, 1.0, 0.0, 0.0, 1.0, 0.0, 0.0, 1.0, 0.0, 0.0, 1.0, 0.0, 0.0, 1.0, 0.0, 0.0, 1.0, 0.7071, 0.0, 0.7071, 0.7071, 0.0, 0.7071, 0.7071, 0.0, 0.7071, 0.7071, 0.0, 0.7071, 0.7071, 0.0, 0.7071, 0.7071, 0.0, 0.7071, 1.0, 0.0, 0.0, 1.0, 0.0, 0.0, 1.0, 0.0, 0.0, 1.0, 0.0, 0.0, 1.0, 0.0, 0.0, 1.0, 0.0, 0.0, 0.7071, 0.0, -0.7071, 0.7071, 0.0, -0.7071, 0.7071, 0.0, -0.7071, 0.7071, 0.0, -0.7071, 0.7071, 0.0, -0.7071, 0.7071, 0.0, -0.7071, 0.0, 0.0, -1.0, 0.0, 0.0, -1.0, 0.0, 0.0, -1.0, 0.0, 0.0, -1.0, 0.0, 0.0, -1.0, 0.0, 0.0, -1.0, 0.0, -1.0, 0.0, 0.0, -1.0, 0.0, 0.0, -1.0, 0.0, 0.0, -1.0, 0.0, 0.0, -1.0, 0.0, 0.0, -1.0, 0.0, 0.0, -1.0, 0.0, 0.0, -1.0, 0.0, 0.0, -1.0, 0.0, 0.0, -1.0, 0.0, 0.0, -1.0, 0.0, 0.0, -1.0, 0.0, 0.0, -1.0, 0.0, 0.0, -1.0, 0.0, 0.0, -1.0, 0.0, 0.0, -1.0, -2.472e-05, 0.0, -1.0, -2.472e-05, 0.0, -1.0, -2.472e-05, 0.0, -1.0, 0.0, 0.0, -1.0, 0.0, 0.0, -1.0, 0.0, 0.0, -1.0, 0.0, 0.0, -1.0, 0.0, 0.0, -1.0, 0.0, 0.0, -1.0, 0.0, 0.0, -1.0, 0.0, 0.0, -1.0, 0.0, 0.0, -1.0, 0.0, 0.0, -1.0, 0.0, 0.0, -1.0, 0.0, 0.0, -1.0, 0.0, 0.0, -1.0, 0.0, 0.0, -1.0, 0.0, 0.0, -1.0, 0.0, 0.0, -1.0, 0.0, 0.0, -1.0, 0.0, 0.0, -1.0, 0.0, 0.0, -1.0, 0.0, 0.0, -1.0, 0.0, 0.0, -1.0, 0.0, 0.0, -1.0, 0.0, 0.0, -1.0, 0.0, 0.0, -1.0, 0.0, 0.0, -1.0, 0.0, 0.0, -1.0, 0.0, 0.0, -1.0, 0.0, 0.0, -1.0, 0.0, 0.0, -1.0, 0.0, 0.0, -1.0, 0.0, 0.0, -1.0, 0.0, 0.0, -1.0, 0.0, 0.0, -1.0, 0.0, 0.0, -1.0, 0.0, 0.0, -1.0, 0.0, 0.0, -1.0, -1.971e-07, 0.0, -1.0, -1.971e-07, 0.0, -1.0, -1.971e-07, 0.0, -1.0, 0.0, 0.0, -1.0, 0.0, 0.0, -1.0, 0.0, 0.0, -1.0, 0.0, 0.0, -1.0, 0.0, 0.0, -1.0, 0.0, 0.0, -1.0, 0.0, 0.0, -1.0, 0.0, 0.0, -1.0, 0.0, 0.0, -1.0, 0.0, 0.0, -1.0, 0.0, 0.0, -1.0, 0.0, 0.0, -1.0, 0.0, 0.0, -1.0, 0.0, 0.0, -1.0, 0.0, 0.0, -1.0, 0.0, 0.0, -1.0, 0.0, 0.0, -1.0, 0.0, 0.0, -1.0, 0.0, 0.0, -1.0, 0.0, 0.0, -1.0, 0.0, 0.0, 0.0, -1.0, 0.0, 0.0, -1.0, 0.0, 0.0, -1.0, 0.0, 0.0, -1.0, 0.0, 0.0, -1.0, 0.0, 0.0, -1.0, 0.7071, 0.0, -0.7071, 0.7071, 0.0, -0.7071, 0.7071, 0.0, -0.7071, 0.7071, 0.0, -0.7071, 0.7071, 0.0, -0.7071, 0.7071, 0.0, -0.7071, 1.0, 0.0, 0.0, 1.0, 0.0, 0.0, 1.0, 0.0, 0.0, 1.0, 0.0, 0.0, 1.0, 0.0, 0.0, 1.0, 0.0, 0.0, 0.7071, 0.0, 0.7071, 0.7071, 0.0, 0.7071, 0.7071, 0.0, 0.7071, 0.7071, 0.0, 0.7071, 0.7071, 0.0, 0.7071, 0.7071, 0.0, 0.7071, 0.0, 0.0, 1.0, 0.0, 0.0, 1.0, 0.0, 0.0, 1.0, 0.0, 0.0, 1.0, 0.0, 0.0, 1.0, 0.0, 0.0, 1.0, 0.0, 0.0, 1.0, 0.0, 0.0, 1.0, 0.0, 0.0, 1.0, 0.0, 0.0, 1.0, 0.0, 0.0, 1.0, 0.0, 0.0, 1.0, 0.0, 1.0, 0.0, 0.0, 1.0, 0.0, 0.0, 1.0, 0.0, 0.0, 1.0, 0.0, 0.0, 1.0, 0.0, 0.0, 1.0, 0.0, 0.0, 1.0, 0.0, 0.0, 1.0, 0.0, 0.0, 1.0, 0.0, 0.0, 0.0, 1.0, 0.0, 0.0, 1.0, 0.0, 0.0, 1.0, 0.0, 0.0, 1.0, 0.0, 0.0, 1.0, 0.0, 0.0, 1.0, 1.0, 0.0, 0.0, 1.0, 0.0, 0.0, 1.0, 0.0, 0.0, 1.0, 0.0, 0.0, 1.0, 0.0, 0.0, 1.0, 0.0, 0.0, 0.0, -1.0, 0.0, 0.0, -1.0, 0.0, 0.0, -1.0, 0.0, 0.0, -1.0, 0.0, 0.0, -1.0, 0.0, 0.0, -1.0, 0.0, 0.0, -1.0, 0.0, 0.0, -1.0, 0.0, 0.0, -1.0, 0.0, 0.0, 0.0, 1.0, 0.0, 0.0, 1.0, 0.0, 0.0, 1.0, 0.0, 0.0, 1.0, 0.0, 0.0, 1.0, 0.0, 0.0, 1.0, 0.0, 0.0, -1.0, 0.0, 0.0, -1.0, 0.0, 0.0, -1.0, 0.0, 0.0, -1.0, 0.0, 0.0, -1.0, 0.0, 0.0, -1.0, 1.0, 0.0, 0.0, 1.0, 0.0, 0.0, 1.0, 0.0, 0.0, 1.0, 0.0, 0.0, 1.0, 0.0, 0.0, 1.0, 0.0, 0.0, 0.0, 0.0, -1.0, 0.0, 0.0, -1.0, 0.0, 0.0, -1.0, 0.0, 0.0, -1.0, 0.0, 0.0, -1.0, 0.0, 0.0, -1.0, -1.0, 0.0, 0.0, -1.0, 0.0, 0.0, -1.0, 0.0, 0.0, -1.0, 0.0, 0.0, -1.0, 0.0, 0.0, -1.0, 0.0, 0.0, 0.0, 0.0, -1.0, 0.0, 0.0, -1.0, 0.0, 0.0, -1.0, 0.0, 0.0, -1.0, 0.0, 0.0, -1.0, 0.0, 0.0, -1.0, 1.0, 0.0, 0.0, 1.0, 0.0, 0.0, 1.0, 0.0, 0.0, 1.0, 0.0, 0.0, 1.0, 0.0, 0.0, 1.0, 0.0, 0.0, 0.0, 0.0, 1.0, 0.0, 0.0, 1.0, 0.0, 0.0, 1.0, 0.0, 0.0, 1.0, 0.0, 0.0, 1.0, 0.0, 0.0, 1.0, -1.0, 0.0, 0.0, -1.0, 0.0, 0.0, -1.0, 0.0, 0.0, -1.0, 0.0, 0.0, -1.0, 0.0, 0.0, -1.0, 0.0, 0.0, 0.0, 0.0, 1.0, 0.0, 0.0, 1.0, 0.0, 0.0, 1.0, 0.0, 0.0, 1.0, 0.0, 0.0, 1.0, 0.0, 0.0, 1.0, 1.0, 0.0, 0.0, 1.0, 0.0, 0.0, 1.0, 0.0, 0.0, 1.0, 0.0, 0.0, 1.0, 0.0, 0.0, 1.0, 0.0, 0.0, 0.0, 0.0, 1.0, 0.0, 0.0, 1.0, 0.0, 0.0, 1.0, 0.0, 0.0, 1.0, 0.0, 0.0, 1.0, 0.0, 0.0, 1.0, 0.0, 0.0, 0.0, 0.0, 0.0, 0.0, 0.0, 0.0, 0.0, 0.7071, 0.0, 0.7071, 0.7071, 0.0, 0.7071, 0.7071, 0.0, 0.7071, 0.7071, 0.0, 0.7071, 0.7071, 0.0, 0.7071, 0.7071, 0.0, 0.7071, 1.0, 0.0, 0.0, 1.0, 0.0, 0.0, 1.0, 0.0, 0.0, 1.0, 0.0, 0.0, 1.0, 0.0, 0.0, 1.0, 0.0, 0.0, 0.0, 0.0, 1.0, 0.0, 0.0, 1.0, 0.0, 0.0, 1.0, 0.0, 0.0, 1.0, 0.0, 0.0, 1.0, 0.0, 0.0, 1.0, 1.0, 0.0, 0.0, 1.0, 0.0, 0.0, 1.0, 0.0, 0.0, 1.0, 0.0, 0.0, 1.0, 0.0, 0.0, 1.0, 0.0, 0.0, 0.0, 0.0, -1.0, 0.0, 0.0, -1.0, 0.0, 0.0, -1.0, 0.0, 0.0, -1.0, 0.0, 0.0, -1.0, 0.0, 0.0, -1.0, 1.0, 0.0, 0.0, 1.0, 0.0, 0.0, 1.0, 0.0, 0.0, 1.0, 0.0, 0.0, 1.0, 0.0, 0.0, 1.0, 0.0, 0.0, 4.767e-05, 1.0, -4.371e-08, 4.797e-05, 1.0, -4.371e-08, -4.797e-05, 1.0, -4.371e-08, 0.7071, 0.0, -0.7071, 0.7071, 0.0, -0.7071, 0.7071, 0.0, -0.7071, 0.7071, 0.0, -0.7071, 0.7071, 0.0, -0.7071, 0.7071, 0.0, -0.7071, 0.0, -1.0, 0.0, 0.0, -1.0, 0.0, 0.0, -1.0, 0.0, 4.797e-05, -1.0, -4.371e-08, 4.797e-05, -1.0, -4.371e-08, -4.767e-05, -1.0, -4.371e-08, 0.0, -1.0, 0.0, 0.0, -1.0, 0.0, 0.0, -1.0, 0.0, 0.3827, 0.0, -0.9239, 0.3827, 0.0, -0.9239, 0.3827, 0.0, -0.9239, 0.3827, 0.0, -0.9239, 0.3827, 0.0, -0.9239, 0.3827, 0.0, -0.9239, -1.0, 0.0, 0.0, -1.0, 0.0, 0.0, -1.0, 0.0, 0.0, -1.0, 0.0, 0.0, -1.0, 0.0, 0.0, -1.0, 0.0, 0.0, -1.0, 0.0, 0.0, -1.0, 0.0, 0.0, -1.0, 0.0, 0.0, -1.0, 0.0, 0.0, -1.0, 0.0, 0.0, -1.0, 0.0, 0.0, 0.3827, 0.0, 0.9239, 0.3827, 0.0, 0.9239, 0.3827, 0.0, 0.9239, 0.3827, 0.0, 0.9239, 0.3827, 0.0, 0.9239, 0.3827, 0.0, 0.9239, 0.9239, 0.0, 0.3827, 0.9239, 0.0, 0.3827, 0.9239, 0.0, 0.3827, 0.9239, 0.0, 0.3827, 0.9239, 0.0, 0.3827, 0.9239, 0.0, 0.3827, 0.0, 0.0, -1.0, 0.0, 0.0, -1.0, 0.0, 0.0, -1.0, 0.0, 0.0, -1.0, 0.0, 0.0, -1.0, 0.0, 0.0, -1.0, 0.0, 0.0, 1.0, 0.0, 0.0, 1.0, 0.0, 0.0, 1.0, 0.0, 0.0, 1.0, 0.0, 0.0, 1.0, 0.0, 0.0, 1.0, 0.9239, 0.0, -0.3827, 0.9239, 0.0, -0.3827, 0.9239, 0.0, -0.3827, 0.9239, 0.0, -0.3827, 0.9239, 0.0, -0.3827, 0.9239, 0.0, -0.3827])] * 3)])
me_1x1_collider = bpy.data.meshes.new('1x1.collider')
me_1x1_collider.from_pydata([(15.96, 16.69, -25.54), (-14.11, 16.69, -21.06), (-15.96, 16.69, -25.54), (-14.11, -16.69, -21.06), (-15.96, -16.69, -25.54), (15.96, -16.69, -25.54), (14.11, -16.69, -21.06), (14.11, 16.69, -21.06)], [], [(4, 2, 5), (2, 0, 5), (2, 1, 0), (1, 7, 0), (7, 5, 0), (3, 7, 1), (4, 1, 2), (4, 6, 3), (7, 6, 5), (3, 6, 7), (4, 3, 1), (4, 5, 6)])
_uv = me_1x1_collider.uv_layers.new(name='UV')
_uv.uv.foreach_set('vector', [0.6501, 0.6786, 0.6501, 0.8058, 0.5272, 0.6786, 0.6501, 0.8058, 0.5272, 0.8058, 0.5272, 0.6786, 0.9008, 0.9904, 0.8838, 0.9495, 0.6093, 0.9904, 0.8838, 0.9495, 0.6262, 0.9495, 0.6093, 0.9904, 0.05516, 0.9432, 0.01962, 0.1485, 0.01962, 0.9432, 0.8838, 0.9495, 0.6262, 0.9495, 0.8838, 0.9495, 0.6501, 0.6786, 0.8838, 0.9495, 0.9008, 0.9904, 0.9008, 0.9904, 0.05516, 0.1485, 0.8838, 0.9495, 0.05516, 0.9432, 0.05516, 0.1485, 0.01962, 0.1485, 0.8838, 0.9495, 0.0, 0.0, 0.6262, 0.9495, 0.6501, 0.6786, 0.8838, 0.9495, 0.8838, 0.9495, 0.9008, 0.9904, 0.01962, 0.1485, 0.05516, 0.1485])
me_1x1_collider.use_remesh_fix_poles = True
me_1x1_collider.use_remesh_preserve_attributes = False
me_1x1_collider.use_mirror_vertex_groups = False
me_1x1_collider.update()
me_1x1_collider.normals_split_custom_set([tuple(v) for v in zip(*[iter([0.0, 0.0, -1.0, 0.0, 0.0, -1.0, 0.0, 0.0, -1.0, 0.0, 0.0, -1.0, 0.0, 0.0, -1.0, 0.0, 0.0, -1.0, 0.0, 1.0, 0.0, 0.0, 1.0, 0.0, 0.0, 1.0, 0.0, 0.0, 1.0, -3.019e-08, 0.0, 1.0, -3.019e-08, 0.0, 1.0, -3.019e-08, 0.9239, 0.0, 0.3827, 0.9239, 0.0, 0.3827, 0.9239, 0.0, 0.3827, 0.0, 0.0, 1.0, 0.0, 0.0, 1.0, 0.0, 0.0, 1.0, -0.9239, 0.0, 0.3827, -0.9239, 0.0, 0.3827, -0.9239, 0.0, 0.3827, 0.0, -1.0, 0.0, 0.0, -1.0, 0.0, 0.0, -1.0, 0.0, 0.9239, 0.0, 0.3827, 0.9239, 0.0, 0.3827, 0.9239, 0.0, 0.3827, 0.0, 0.0, 1.0, 0.0, 0.0, 1.0, 0.0, 0.0, 1.0, -0.9239, 0.0, 0.3827, -0.9239, 0.0, 0.3827, -0.9239, 0.0, 0.3827, 0.0, -1.0, -2.668e-08, 0.0, -1.0, -2.668e-08, 0.0, -1.0, -2.668e-08])] * 3)])
me_door = bpy.data.meshes.new('Door')
me_door.from_pydata([(9.578, 16.69, -9.578), (-1.855, 16.69, -4.479), (5.098, 16.69, -11.43), (0.0, 16.69, 1.25e-06), (9.578, 16.69, -25.54), (5.098, 16.69, -25.54), (5.098, -16.69, -11.43), (5.098, -16.69, -25.54), (5.098, -16.69, -25.54), (5.098, -16.69, -11.43), (5.098, -16.69, -11.43), (9.578, -16.69, -25.54), (5.098, -16.69, -25.54), (9.578, -16.69, -9.578), (-1.855, -16.69, -4.479), (0.0, -16.69, 1.25e-06), (5.098, -16.69, -25.54), (9.578, -16.69, -25.54), (9.578, -16.69, -25.54), (5.098, -16.69, -25.54), (5.098, -16.69, -11.43), (-1.855, -16.69, -4.479), (5.098, -16.69, -11.43), (-1.855, -16.69, -4.479), (9.578, 16.69, -9.578), (9.578, 16.69, -25.54), (9.578, 16.69, -25.54), (9.578, 16.69, -9.578), (-1.855, -16.69, -4.479), (0.0, -16.69, 1.25e-06), (-1.855, -16.69, -4.479), (0.0, -16.69, 1.25e-06), (0.0, 16.69, 1.25e-06), (9.578, 16.69, -9.578), (9.578, 16.69, -9.578), (0.0, 16.69, 1.25e-06), (5.098, 16.69, -11.43), (5.098, 16.69, -25.54), (5.098, 16.69, -25.54), (5.098, 16.69, -11.43), (5.098, 16.69, -11.43), (5.098, -16.69, -25.54), (5.098, 16.69, -25.54), (5.098, -16.69, -11.43), (5.098, 16.69, -25.54), (9.578, 16.69, -25.54), (9.578, 16.69, -25.54), (5.098, 16.69, -25.54), (5.098, 16.69, -25.54), (9.578, -16.69, -25.54), (9.578, 16.69, -25.54), (5.098, -16.69, -25.54), (5.098, 16.69, -11.43), (-1.855, 16.69, -4.479), (5.098, 16.69, -11.43), (-1.855, 16.69, -4.479), (5.098, 16.69, -11.43), (-1.855, -16.69, -4.479), (5.098, -16.69, -11.43), (-1.855, 16.69, -4.479), (9.578, -16.69, -9.578), (9.578, -16.69, -25.54), (9.578, -16.69, -25.54), (9.578, -16.69, -9.578), (9.578, -16.69, -9.578), (9.578, 16.69, -25.54), (9.578, -16.69, -25.54), (9.578, 16.69, -9.578), (-1.855, 16.69, -4.479), (0.0, 16.69, 1.25e-06), (-1.855, 16.69, -4.479), (0.0, 16.69, 1.25e-06), (-1.855, 16.69, -4.479), (0.0, -16.69, 1.25e-06), (-1.855, -16.69, -4.479), (0.0, 16.69, 1.25e-06), (0.0, -16.69, 1.25e-06), (9.578, -16.69, -9.578), (9.578, -16.69, -9.578), (0.0, -16.69, 1.25e-06), (0.0, -16.69, 1.25e-06), (9.578, 16.69, -9.578), (9.578, -16.69, -9.578), (0.0, 16.69, 1.25e-06)], [], [(0, 2, 1), (0, 1, 3), (0, 4, 2), (4, 5, 2), (8, 7, 6), (7, 9, 6), (12, 11, 10), (11, 13, 10), (10, 13, 14), (13, 15, 14), (18, 17, 16), (17, 19, 16), (22, 21, 20), (21, 23, 20), (26, 25, 24), (25, 27, 24), (30, 29, 28), (29, 31, 28), (34, 33, 32), (33, 35, 32), (38, 37, 36), (37, 39, 36), (42, 41, 40), (41, 43, 40), (46, 45, 44), (45, 47, 44), (50, 49, 48), (49, 51, 48), (54, 53, 52), (53, 55, 52), (58, 57, 56), (57, 59, 56), (62, 61, 60), (61, 63, 60), (66, 65, 64), (65, 67, 64), (70, 69, 68), (69, 71, 68), (74, 73, 72), (73, 75, 72), (78, 77, 76), (77, 79, 76), (82, 81, 80), (81, 83, 80)])
_uv = me_door.uv_layers.new(name='UV')
_uv.uv.foreach_set('vector', [0.9887, 0.1451, 0.9476, 0.1621, 0.8837, 0.09828, 0.9887, 0.1451, 0.8837, 0.09828, 0.9008, 0.05717, 0.9887, 0.1451, 0.9887, 0.5261, 0.9476, 0.1621, 0.9887, 0.5261, 0.9476, 0.5261, 0.9476, 0.1621, 0.5563, 0.2527, 0.5563, 0.1118, 0.6226, 0.2527, 0.5563, 0.1118, 0.6226, 0.1118, 0.6226, 0.2527, 0.9476, 0.5261, 0.9887, 0.5261, 0.9476, 0.1621, 0.9887, 0.5261, 0.9887, 0.1451, 0.9476, 0.1621, 0.9476, 0.1621, 0.9887, 0.1451, 0.8837, 0.09828, 0.9887, 0.1451, 0.9008, 0.05717, 0.8837, 0.09828, 0.1172, 0.3974, 0.1172, 0.1208, 0.1392, 0.3974, 0.1172, 0.1208, 0.1392, 0.1208, 0.1392, 0.3974, 0.6226, 0.1118, 0.6448, 0.1118, 0.6226, 0.2527, 0.6448, 0.1118, 0.6448, 0.2527, 0.6226, 0.2527, 0.8113, 0.8065, 0.8113, 0.935, 0.7791, 0.8065, 0.8113, 0.935, 0.7791, 0.935, 0.7791, 0.8065, 0.1172, 0.1208, 0.1392, 0.1208, 0.1172, 0.3974, 0.1392, 0.1208, 0.1392, 0.3974, 0.1172, 0.3974, 0.7735, 0.8065, 0.7735, 0.935, 0.8257, 0.8065, 0.7735, 0.935, 0.8256, 0.935, 0.8257, 0.8065, 0.5563, 0.5345, 0.5563, 0.3936, 0.6226, 0.5345, 0.5563, 0.3936, 0.6226, 0.3936, 0.6226, 0.5345, 0.5563, 0.3936, 0.5563, 0.2527, 0.6226, 0.3936, 0.5563, 0.2527, 0.6226, 0.2527, 0.6226, 0.3936, 0.1172, 0.9506, 0.1172, 0.674, 0.1392, 0.9506, 0.1172, 0.674, 0.1392, 0.674, 0.1392, 0.9506, 0.1172, 0.674, 0.1172, 0.3974, 0.1392, 0.674, 0.1172, 0.3974, 0.1392, 0.3974, 0.1392, 0.674, 0.6226, 0.3936, 0.6448, 0.3936, 0.6226, 0.5345, 0.6448, 0.3936, 0.6448, 0.5345, 0.6226, 0.5345, 0.6226, 0.2527, 0.6448, 0.2527, 0.6226, 0.3936, 0.6448, 0.2527, 0.6448, 0.3936, 0.6226, 0.3936, 0.8113, 0.5494, 0.8113, 0.6779, 0.7791, 0.5494, 0.8113, 0.6779, 0.7791, 0.6779, 0.7791, 0.5494, 0.8113, 0.6779, 0.8113, 0.8065, 0.7791, 0.6779, 0.8113, 0.8065, 0.7791, 0.8065, 0.7791, 0.6779, 0.1172, 0.674, 0.1392, 0.674, 0.1172, 0.9506, 0.1392, 0.674, 0.1392, 0.9506, 0.1172, 0.9506, 0.1172, 0.3974, 0.1392, 0.3974, 0.1172, 0.674, 0.1392, 0.3974, 0.1392, 0.674, 0.1172, 0.674, 0.7735, 0.5494, 0.7735, 0.6779, 0.8258, 0.5494, 0.7735, 0.6779, 0.8258, 0.6779, 0.8258, 0.5494, 0.7735, 0.6779, 0.7735, 0.8065, 0.8258, 0.6779, 0.7735, 0.8065, 0.8257, 0.8065, 0.8258, 0.6779])
me_door.materials.append(mat_cargo)
me_door.use_remesh_fix_poles = True
me_door.use_remesh_preserve_attributes = False
me_door.use_mirror_vertex_groups = False
me_door.update()
me_door.normals_split_custom_set([tuple(v) for v in zip(*[iter([0.0, 1.0, 0.0, 0.0, 1.0, 0.0, 0.0, 1.0, 0.0, 0.0, 1.0, -6.288e-08, 0.0, 1.0, -6.288e-08, 0.0, 1.0, -6.288e-08, 0.0, 1.0, 0.0, 0.0, 1.0, 0.0, 0.0, 1.0, 0.0, 0.0, 1.0, 0.0, 0.0, 1.0, 0.0, 0.0, 1.0, 0.0, 1.0, 0.0, 0.0, 1.0, 0.0, 0.0, 1.0, 0.0, 0.0, 1.0, 0.0, 0.0, 1.0, 0.0, 0.0, 1.0, 0.0, 0.0, 0.0, -1.0, 0.0, 0.0, -1.0, 0.0, 0.0, -1.0, 0.0, 0.0, -1.0, 0.0, 0.0, -1.0, 0.0, 0.0, -1.0, 0.0, 0.0, -1.0, 0.0, 0.0, -1.0, 0.0, 0.0, -1.0, 0.0, 0.0, -1.0, -6.288e-08, 0.0, -1.0, -6.288e-08, 0.0, -1.0, -6.288e-08, 0.0, 0.0, 1.0, 0.0, 0.0, 1.0, 0.0, 0.0, 1.0, 0.0, 0.0, 1.0, 0.0, 0.0, 1.0, 0.0, 0.0, 1.0, 0.7071, 0.0, 0.7071, 0.7071, -1.246e-05, 0.7071, 0.7071, 1.263e-07, 0.7071, 0.7071, -1.991e-07, 0.7071, 0.7071, 0.0, 0.7071, 0.7071, 1.966e-05, 0.7071, -1.0, 0.0, 0.0, -1.0, 0.0, 0.0, -1.0, 0.0, 0.0, -1.0, 0.0, 0.0, -1.0, 0.0, 0.0, -1.0, 0.0, 0.0, 1.0, 0.0, 5.588e-06, 1.0, -1.394e-05, -2.243e-05, 1.0, 2.124e-07, 5.603e-06, 1.0, -2.431e-05, -8.702e-06, 1.0, 2.444e-05, -8.672e-06, 1.0, 6.101e-07, -3.368e-05, -0.7071, 1.065e-08, -0.7071, -0.7071, 1.061e-07, -0.7071, -0.7071, -0.0001167, -0.7071, -0.7071, -2.626e-05, -0.7071, -0.7071, -1.197e-08, -0.7071, -0.7071, -1.202e-07, -0.7071, 1.0, 0.0, 0.0, 1.0, 0.0, 0.0, 1.0, 0.0, 0.0, 1.0, 0.0, 0.0, 1.0, 0.0, 0.0, 1.0, 0.0, 0.0, -1.0, 0.0, 0.0, -1.0, 0.0, 0.0, -1.0, 0.0, 0.0, -1.0, 0.0, 0.0, -1.0, 0.0, 0.0, -1.0, 0.0, 0.0, 0.0, 0.0, 1.0, 0.0, 0.0, 1.0, 0.0, 0.0, 1.0, 0.0, 0.0, 1.0, 0.0, 0.0, 1.0, 0.0, 0.0, 1.0, 0.0, 0.0, -1.0, 0.0, 0.0, -1.0, 0.0, 0.0, -1.0, 0.0, 0.0, -1.0, 0.0, 0.0, -1.0, 0.0, 0.0, -1.0, 0.7071, -9.85e-06, 0.7071, 0.7071, -1.226e-07, 0.7071, 0.7071, 9.823e-06, 0.7071, 0.7071, -6.228e-06, 0.7071, 0.7071, 6.245e-06, 0.7071, 0.7071, 7.675e-08, 0.7071, -0.7071, 0.0, -0.7071, -0.7071, 0.0, -0.7071, -0.7071, 0.0, -0.7071, -0.7071, 0.0, -0.7071, -0.7071, 0.0, -0.7071, -0.7071, 0.0, -0.7071, -1.0, 0.0, 0.0, -1.0, 0.0, 0.0, -1.0, 0.0, 0.0, -1.0, 0.0, 0.0, -1.0, 0.0, 0.0, -1.0, 0.0, 0.0, 1.0, 0.0, 0.0, 1.0, 0.0, 0.0, 1.0, 0.0, 0.0, 1.0, 0.0, 0.0, 1.0, 0.0, 0.0, 1.0, 0.0, 0.0, 1.0, 0.0, -6.229e-06, 1.0, -4.847e-05, 2.98e-06, 1.0, 7.379e-07, -6.258e-06, 1.0, -6.995e-06, -1.416e-05, 1.0, 7.032e-06, -1.416e-05, 1.0, 1.791e-07, 1.274e-05, -0.9239, 0.0, 0.3827, -0.9239, 0.0, 0.3827, -0.9239, 0.0, 0.3827, -0.9239, 0.0, 0.3827, -0.9239, 0.0, 0.3827, -0.9239, 0.0, 0.3827, -0.7071, -1.314e-05, -0.7071, -0.7071, 1.309e-05, -0.7071, -0.7071, 0.0, -0.7071, -0.7071, 0.0, -0.7071, -0.7071, 1.169e-05, -0.7071, -0.7071, -1.164e-05, -0.7071, 0.7071, 0.0, 0.7071, 0.7071, 0.0, 0.7071, 0.7071, 0.0, 0.7071, 0.7071, 0.0, 0.7071, 0.7071, 0.0, 0.7071, 0.7071, 0.0, 0.7071])] * 3)])
me_door_collider = bpy.data.meshes.new('Door.collider')
me_door_collider.from_pydata([(9.578, 16.69, -9.578), (-1.855, 16.69, -4.479), (5.098, 16.69, -11.43), (0.0, 16.69, 1.25e-06), (5.098, -16.69, -11.43), (9.578, -16.69, -9.578), (-1.855, -16.69, -4.479), (0.0, -16.69, 1.25e-06), (5.098, -16.69, -11.43), (-1.855, -16.69, -4.479), (5.098, -16.69, -11.43), (-1.855, -16.69, -4.479), (-1.855, -16.69, -4.479), (0.0, -16.69, 1.25e-06), (-1.855, -16.69, -4.479), (0.0, -16.69, 1.25e-06), (0.0, 16.69, 1.25e-06), (9.578, 16.69, -9.578), (9.578, 16.69, -9.578), (0.0, 16.69, 1.25e-06), (5.098, 16.69, -11.43), (-1.855, 16.69, -4.479), (5.098, 16.69, -11.43), (-1.855, 16.69, -4.479), (5.098, 16.69, -11.43), (-1.855, -16.69, -4.479), (5.098, -16.69, -11.43), (-1.855, 16.69, -4.479), (-1.855, 16.69, -4.479), (0.0, 16.69, 1.25e-06), (-1.855, 16.69, -4.479), (0.0, 16.69, 1.25e-06), (-1.855, 16.69, -4.479), (0.0, -16.69, 1.25e-06), (-1.855, -16.69, -4.479), (0.0, 16.69, 1.25e-06), (0.0, -16.69, 1.25e-06), (9.578, -16.69, -9.578), (9.578, -16.69, -9.578), (0.0, -16.69, 1.25e-06), (0.0, -16.69, 1.25e-06), (9.578, 16.69, -9.578), (9.578, -16.69, -9.578), (0.0, 16.69, 1.25e-06)], [], [(0, 2, 1), (0, 1, 3), (4, 5, 6), (5, 7, 6), (10, 9, 8), (9, 11, 8), (14, 13, 12), (13, 15, 12), (18, 17, 16), (17, 19, 16), (22, 21, 20), (21, 23, 20), (26, 25, 24), (25, 27, 24), (30, 29, 28), (29, 31, 28), (34, 33, 32), (33, 35, 32), (38, 37, 36), (37, 39, 36), (42, 41, 40), (41, 43, 40)])
_uv = me_door_collider.uv_layers.new(name='UV')
_uv.uv.foreach_set('vector', [0.9887, 0.1451, 0.9476, 0.1621, 0.8837, 0.09828, 0.9887, 0.1451, 0.8837, 0.09828, 0.9008, 0.05717, 0.9476, 0.1621, 0.9887, 0.1451, 0.8837, 0.09828, 0.9887, 0.1451, 0.9008, 0.05717, 0.8837, 0.09828, 0.6226, 0.1118, 0.6448, 0.1118, 0.6226, 0.2527, 0.6448, 0.1118, 0.6448, 0.2527, 0.6226, 0.2527, 0.1172, 0.1208, 0.1392, 0.1208, 0.1172, 0.3974, 0.1392, 0.1208, 0.1392, 0.3974, 0.1172, 0.3974, 0.7735, 0.8065, 0.7735, 0.935, 0.8257, 0.8065, 0.7735, 0.935, 0.8256, 0.935, 0.8257, 0.8065, 0.6226, 0.3936, 0.6448, 0.3936, 0.6226, 0.5345, 0.6448, 0.3936, 0.6448, 0.5345, 0.6226, 0.5345, 0.6226, 0.2527, 0.6448, 0.2527, 0.6226, 0.3936, 0.6448, 0.2527, 0.6448, 0.3936, 0.6226, 0.3936, 0.1172, 0.674, 0.1392, 0.674, 0.1172, 0.9506, 0.1392, 0.674, 0.1392, 0.9506, 0.1172, 0.9506, 0.1172, 0.3974, 0.1392, 0.3974, 0.1172, 0.674, 0.1392, 0.3974, 0.1392, 0.674, 0.1172, 0.674, 0.7735, 0.5494, 0.7735, 0.6779, 0.8258, 0.5494, 0.7735, 0.6779, 0.8258, 0.6779, 0.8258, 0.5494, 0.7735, 0.6779, 0.7735, 0.8065, 0.8258, 0.6779, 0.7735, 0.8065, 0.8257, 0.8065, 0.8258, 0.6779])
me_door_collider.use_remesh_fix_poles = True
me_door_collider.use_remesh_preserve_attributes = False
me_door_collider.use_mirror_vertex_groups = False
me_door_collider.update()
me_door_collider.normals_split_custom_set([tuple(v) for v in zip(*[iter([0.0, 1.0, 0.0, 0.0, 1.0, 0.0, 0.0, 1.0, 0.0, 0.0, 1.0, -6.288e-08, 0.0, 1.0, -6.288e-08, 0.0, 1.0, -6.288e-08, 0.0, -1.0, 0.0, 0.0, -1.0, 0.0, 0.0, -1.0, 0.0, 0.0, -1.0, -6.288e-08, 0.0, -1.0, -6.288e-08, 0.0, -1.0, -6.288e-08, 0.7071, 0.0, 0.7071, 0.7071, -1.246e-05, 0.7071, 0.7071, 1.263e-07, 0.7071, 0.7071, -1.991e-07, 0.7071, 0.7071, 0.0, 0.7071, 0.7071, 1.966e-05, 0.7071, 1.0, 0.0, 5.588e-06, 1.0, -1.394e-05, -2.243e-05, 1.0, 2.124e-07, 5.603e-06, 1.0, -2.431e-05, -8.702e-06, 1.0, 2.444e-05, -8.672e-06, 1.0, 6.101e-07, -3.368e-05, -0.7071, 1.065e-08, -0.7071, -0.7071, 1.061e-07, -0.7071, -0.7071, -0.0001167, -0.7071, -0.7071, -2.626e-05, -0.7071, -0.7071, -1.197e-08, -0.7071, -0.7071, -1.202e-07, -0.7071, 0.7071, -9.85e-06, 0.7071, 0.7071, -1.226e-07, 0.7071, 0.7071, 9.823e-06, 0.7071, 0.7071, -6.228e-06, 0.7071, 0.7071, 6.245e-06, 0.7071, 0.7071, 7.675e-08, 0.7071, -0.7071, 0.0, -0.7071, -0.7071, 0.0, -0.7071, -0.7071, 0.0, -0.7071, -0.7071, 0.0, -0.7071, -0.7071, 0.0, -0.7071, -0.7071, 0.0, -0.7071, 1.0, 0.0, -6.229e-06, 1.0, -4.847e-05, 2.98e-06, 1.0, 7.379e-07, -6.258e-06, 1.0, -6.995e-06, -1.416e-05, 1.0, 7.032e-06, -1.416e-05, 1.0, 1.791e-07, 1.274e-05, -0.9239, 0.0, 0.3827, -0.9239, 0.0, 0.3827, -0.9239, 0.0, 0.3827, -0.9239, 0.0, 0.3827, -0.9239, 0.0, 0.3827, -0.9239, 0.0, 0.3827, -0.7071, -1.314e-05, -0.7071, -0.7071, 1.309e-05, -0.7071, -0.7071, 0.0, -0.7071, -0.7071, 0.0, -0.7071, -0.7071, 1.169e-05, -0.7071, -0.7071, -1.164e-05, -0.7071, 0.7071, 0.0, 0.7071, 0.7071, 0.0, 0.7071, 0.7071, 0.0, 0.7071, 0.7071, 0.0, 0.7071, 0.7071, 0.0, 0.7071, 0.7071, 0.0, 0.7071])] * 3)])
me_door2 = bpy.data.meshes.new('Door2')
me_door2.from_pydata([(9.578, 16.69, -9.578), (-1.855, 16.69, -4.479), (5.098, 16.69, -11.43), (0.0, 16.69, 1.25e-06), (9.578, 16.69, -25.54), (5.098, 16.69, -25.54), (5.098, -16.69, -11.43), (5.098, -16.69, -25.54), (5.098, -16.69, -25.54), (5.098, -16.69, -11.43), (5.098, -16.69, -11.43), (9.578, -16.69, -25.54), (5.098, -16.69, -25.54), (9.578, -16.69, -9.578), (-1.855, -16.69, -4.479), (0.0, -16.69, 1.25e-06), (5.098, -16.69, -25.54), (9.578, -16.69, -25.54), (9.578, -16.69, -25.54), (5.098, -16.69, -25.54), (5.098, -16.69, -11.43), (-1.855, -16.69, -4.479), (5.098, -16.69, -11.43), (-1.855, -16.69, -4.479), (9.578, 16.69, -9.578), (9.578, 16.69, -25.54), (9.578, 16.69, -25.54), (9.578, 16.69, -9.578), (-1.855, -16.69, -4.479), (0.0, -16.69, 1.25e-06), (-1.855, -16.69, -4.479), (0.0, -16.69, 1.25e-06), (0.0, 16.69, 1.25e-06), (9.578, 16.69, -9.578), (9.578, 16.69, -9.578), (0.0, 16.69, 1.25e-06), (5.098, 16.69, -11.43), (5.098, 16.69, -25.54), (5.098, 16.69, -25.54), (5.098, 16.69, -11.43), (5.098, 16.69, -11.43), (5.098, -16.69, -25.54), (5.098, 16.69, -25.54), (5.098, -16.69, -11.43), (5.098, 16.69, -25.54), (9.578, 16.69, -25.54), (9.578, 16.69, -25.54), (5.098, 16.69, -25.54), (5.098, 16.69, -25.54), (9.578, -16.69, -25.54), (9.578, 16.69, -25.54), (5.098, -16.69, -25.54), (5.098, 16.69, -11.43), (-1.855, 16.69, -4.479), (5.098, 16.69, -11.43), (-1.855, 16.69, -4.479), (5.098, 16.69, -11.43), (-1.855, -16.69, -4.479), (5.098, -16.69, -11.43), (-1.855, 16.69, -4.479), (9.578, -16.69, -9.578), (9.578, -16.69, -25.54), (9.578, -16.69, -25.54), (9.578, -16.69, -9.578), (9.578, -16.69, -9.578), (9.578, 16.69, -25.54), (9.578, -16.69, -25.54), (9.578, 16.69, -9.578), (-1.855, 16.69, -4.479), (0.0, 16.69, 1.25e-06), (-1.855, 16.69, -4.479), (0.0, 16.69, 1.25e-06), (-1.855, 16.69, -4.479), (0.0, -16.69, 1.25e-06), (-1.855, -16.69, -4.479), (0.0, 16.69, 1.25e-06), (0.0, -16.69, 1.25e-06), (9.578, -16.69, -9.578), (9.578, -16.69, -9.578), (0.0, -16.69, 1.25e-06), (0.0, -16.69, 1.25e-06), (9.578, 16.69, -9.578), (9.578, -16.69, -9.578), (0.0, 16.69, 1.25e-06)], [], [(0, 2, 1), (0, 1, 3), (0, 4, 2), (4, 5, 2), (8, 7, 6), (7, 9, 6), (12, 11, 10), (11, 13, 10), (10, 13, 14), (13, 15, 14), (18, 17, 16), (17, 19, 16), (22, 21, 20), (21, 23, 20), (26, 25, 24), (25, 27, 24), (30, 29, 28), (29, 31, 28), (34, 33, 32), (33, 35, 32), (38, 37, 36), (37, 39, 36), (42, 41, 40), (41, 43, 40), (46, 45, 44), (45, 47, 44), (50, 49, 48), (49, 51, 48), (54, 53, 52), (53, 55, 52), (58, 57, 56), (57, 59, 56), (62, 61, 60), (61, 63, 60), (66, 65, 64), (65, 67, 64), (70, 69, 68), (69, 71, 68), (74, 73, 72), (73, 75, 72), (78, 77, 76), (77, 79, 76), (82, 81, 80), (81, 83, 80)])
_uv = me_door2.uv_layers.new(name='UV')
_uv.uv.foreach_set('vector', [0.9887, 0.1451, 0.9476, 0.1621, 0.8837, 0.09828, 0.9887, 0.1451, 0.8837, 0.09828, 0.9008, 0.05717, 0.9887, 0.1451, 0.9887, 0.5261, 0.9476, 0.1621, 0.9887, 0.5261, 0.9476, 0.5261, 0.9476, 0.1621, 0.5563, 0.2527, 0.5563, 0.1118, 0.6226, 0.2527, 0.5563, 0.1118, 0.6226, 0.1118, 0.6226, 0.2527, 0.9476, 0.5261, 0.9887, 0.5261, 0.9476, 0.1621, 0.9887, 0.5261, 0.9887, 0.1451, 0.9476, 0.1621, 0.9476, 0.1621, 0.9887, 0.1451, 0.8837, 0.09828, 0.9887, 0.1451, 0.9008, 0.05717, 0.8837, 0.09828, 0.1172, 0.3974, 0.1172, 0.1208, 0.1392, 0.3974, 0.1172, 0.1208, 0.1392, 0.1208, 0.1392, 0.3974, 0.6226, 0.1118, 0.6448, 0.1118, 0.6226, 0.2527, 0.6448, 0.1118, 0.6448, 0.2527, 0.6226, 0.2527, 0.8113, 0.8065, 0.8113, 0.935, 0.7791, 0.8065, 0.8113, 0.935, 0.7791, 0.935, 0.7791, 0.8065, 0.1172, 0.1208, 0.1392, 0.1208, 0.1172, 0.3974, 0.1392, 0.1208, 0.1392, 0.3974, 0.1172, 0.3974, 0.7735, 0.8065, 0.7735, 0.935, 0.8257, 0.8065, 0.7735, 0.935, 0.8256, 0.935, 0.8257, 0.8065, 0.5563, 0.5345, 0.5563, 0.3936, 0.6226, 0.5345, 0.5563, 0.3936, 0.6226, 0.3936, 0.6226, 0.5345, 0.5563, 0.3936, 0.5563, 0.2527, 0.6226, 0.3936, 0.5563, 0.2527, 0.6226, 0.2527, 0.6226, 0.3936, 0.1172, 0.9506, 0.1172, 0.674, 0.1392, 0.9506, 0.1172, 0.674, 0.1392, 0.674, 0.1392, 0.9506, 0.1172, 0.674, 0.1172, 0.3974, 0.1392, 0.674, 0.1172, 0.3974, 0.1392, 0.3974, 0.1392, 0.674, 0.6226, 0.3936, 0.6448, 0.3936, 0.6226, 0.5345, 0.6448, 0.3936, 0.6448, 0.5345, 0.6226, 0.5345, 0.6226, 0.2527, 0.6448, 0.2527, 0.6226, 0.3936, 0.6448, 0.2527, 0.6448, 0.3936, 0.6226, 0.3936, 0.8113, 0.5494, 0.8113, 0.6779, 0.7791, 0.5494, 0.8113, 0.6779, 0.7791, 0.6779, 0.7791, 0.5494, 0.8113, 0.6779, 0.8113, 0.8065, 0.7791, 0.6779, 0.8113, 0.8065, 0.7791, 0.8065, 0.7791, 0.6779, 0.1172, 0.674, 0.1392, 0.674, 0.1172, 0.9506, 0.1392, 0.674, 0.1392, 0.9506, 0.1172, 0.9506, 0.1172, 0.3974, 0.1392, 0.3974, 0.1172, 0.674, 0.1392, 0.3974, 0.1392, 0.674, 0.1172, 0.674, 0.7735, 0.5494, 0.7735, 0.6779, 0.8258, 0.5494, 0.7735, 0.6779, 0.8258, 0.6779, 0.8258, 0.5494, 0.7735, 0.6779, 0.7735, 0.8065, 0.8258, 0.6779, 0.7735, 0.8065, 0.8257, 0.8065, 0.8258, 0.6779])
me_door2.materials.append(mat_cargo)
me_door2.use_remesh_fix_poles = True
me_door2.use_remesh_preserve_attributes = False
me_door2.use_mirror_vertex_groups = False
me_door2.update()
me_door2.normals_split_custom_set([tuple(v) for v in zip(*[iter([0.0, 1.0, 0.0, 0.0, 1.0, 0.0, 0.0, 1.0, 0.0, 0.0, 1.0, -6.288e-08, 0.0, 1.0, -6.288e-08, 0.0, 1.0, -6.288e-08, 0.0, 1.0, 0.0, 0.0, 1.0, 0.0, 0.0, 1.0, 0.0, 0.0, 1.0, 0.0, 0.0, 1.0, 0.0, 0.0, 1.0, 0.0, 1.0, 0.0, 0.0, 1.0, 0.0, 0.0, 1.0, 0.0, 0.0, 1.0, 0.0, 0.0, 1.0, 0.0, 0.0, 1.0, 0.0, 0.0, 0.0, -1.0, 0.0, 0.0, -1.0, 0.0, 0.0, -1.0, 0.0, 0.0, -1.0, 0.0, 0.0, -1.0, 0.0, 0.0, -1.0, 0.0, 0.0, -1.0, 0.0, 0.0, -1.0, 0.0, 0.0, -1.0, 0.0, 0.0, -1.0, -6.288e-08, 0.0, -1.0, -6.288e-08, 0.0, -1.0, -6.288e-08, 0.0, 0.0, 1.0, 0.0, 0.0, 1.0, 0.0, 0.0, 1.0, 0.0, 0.0, 1.0, 0.0, 0.0, 1.0, 0.0, 0.0, 1.0, 0.7071, 0.0, 0.7071, 0.7071, -1.246e-05, 0.7071, 0.7071, 1.263e-07, 0.7071, 0.7071, -1.991e-07, 0.7071, 0.7071, 0.0, 0.7071, 0.7071, 1.966e-05, 0.7071, -1.0, 0.0, 0.0, -1.0, 0.0, 0.0, -1.0, 0.0, 0.0, -1.0, 0.0, 0.0, -1.0, 0.0, 0.0, -1.0, 0.0, 0.0, 1.0, 0.0, 5.588e-06, 1.0, -1.394e-05, -2.243e-05, 1.0, 2.124e-07, 5.603e-06, 1.0, -2.431e-05, -8.702e-06, 1.0, 2.444e-05, -8.672e-06, 1.0, 6.101e-07, -3.368e-05, -0.7071, 1.065e-08, -0.7071, -0.7071, 1.061e-07, -0.7071, -0.7071, -0.0001167, -0.7071, -0.7071, -2.626e-05, -0.7071, -0.7071, -1.197e-08, -0.7071, -0.7071, -1.202e-07, -0.7071, 1.0, 0.0, 0.0, 1.0, 0.0, 0.0, 1.0, 0.0, 0.0, 1.0, 0.0, 0.0, 1.0, 0.0, 0.0, 1.0, 0.0, 0.0, -1.0, 0.0, 0.0, -1.0, 0.0, 0.0, -1.0, 0.0, 0.0, -1.0, 0.0, 0.0, -1.0, 0.0, 0.0, -1.0, 0.0, 0.0, 0.0, 0.0, 1.0, 0.0, 0.0, 1.0, 0.0, 0.0, 1.0, 0.0, 0.0, 1.0, 0.0, 0.0, 1.0, 0.0, 0.0, 1.0, 0.0, 0.0, -1.0, 0.0, 0.0, -1.0, 0.0, 0.0, -1.0, 0.0, 0.0, -1.0, 0.0, 0.0, -1.0, 0.0, 0.0, -1.0, 0.7071, -9.85e-06, 0.7071, 0.7071, -1.226e-07, 0.7071, 0.7071, 9.823e-06, 0.7071, 0.7071, -6.228e-06, 0.7071, 0.7071, 6.245e-06, 0.7071, 0.7071, 7.675e-08, 0.7071, -0.7071, 0.0, -0.7071, -0.7071, 0.0, -0.7071, -0.7071, 0.0, -0.7071, -0.7071, 0.0, -0.7071, -0.7071, 0.0, -0.7071, -0.7071, 0.0, -0.7071, -1.0, 0.0, 0.0, -1.0, 0.0, 0.0, -1.0, 0.0, 0.0, -1.0, 0.0, 0.0, -1.0, 0.0, 0.0, -1.0, 0.0, 0.0, 1.0, 0.0, 0.0, 1.0, 0.0, 0.0, 1.0, 0.0, 0.0, 1.0, 0.0, 0.0, 1.0, 0.0, 0.0, 1.0, 0.0, 0.0, 1.0, 0.0, -6.229e-06, 1.0, -4.847e-05, 2.98e-06, 1.0, 7.379e-07, -6.258e-06, 1.0, -6.995e-06, -1.416e-05, 1.0, 7.032e-06, -1.416e-05, 1.0, 1.791e-07, 1.274e-05, -0.9239, 0.0, 0.3827, -0.9239, 0.0, 0.3827, -0.9239, 0.0, 0.3827, -0.9239, 0.0, 0.3827, -0.9239, 0.0, 0.3827, -0.9239, 0.0, 0.3827, -0.7071, -1.314e-05, -0.7071, -0.7071, 1.309e-05, -0.7071, -0.7071, 0.0, -0.7071, -0.7071, 0.0, -0.7071, -0.7071, 1.169e-05, -0.7071, -0.7071, -1.164e-05, -0.7071, 0.7071, 0.0, 0.7071, 0.7071, 0.0, 0.7071, 0.7071, 0.0, 0.7071, 0.7071, 0.0, 0.7071, 0.7071, 0.0, 0.7071, 0.7071, 0.0, 0.7071])] * 3)])
me_door2_collider = bpy.data.meshes.new('Door2.collider')
me_door2_collider.from_pydata([(9.578, 16.69, -9.578), (-1.855, 16.69, -4.479), (5.098, 16.69, -11.43), (0.0, 16.69, 1.25e-06), (5.098, -16.69, -11.43), (9.578, -16.69, -9.578), (-1.855, -16.69, -4.479), (0.0, -16.69, 1.25e-06), (5.098, -16.69, -11.43), (-1.855, -16.69, -4.479), (5.098, -16.69, -11.43), (-1.855, -16.69, -4.479), (-1.855, -16.69, -4.479), (0.0, -16.69, 1.25e-06), (-1.855, -16.69, -4.479), (0.0, -16.69, 1.25e-06), (0.0, 16.69, 1.25e-06), (9.578, 16.69, -9.578), (9.578, 16.69, -9.578), (0.0, 16.69, 1.25e-06), (5.098, 16.69, -11.43), (-1.855, 16.69, -4.479), (5.098, 16.69, -11.43), (-1.855, 16.69, -4.479), (5.098, 16.69, -11.43), (-1.855, -16.69, -4.479), (5.098, -16.69, -11.43), (-1.855, 16.69, -4.479), (-1.855, 16.69, -4.479), (0.0, 16.69, 1.25e-06), (-1.855, 16.69, -4.479), (0.0, 16.69, 1.25e-06), (-1.855, 16.69, -4.479), (0.0, -16.69, 1.25e-06), (-1.855, -16.69, -4.479), (0.0, 16.69, 1.25e-06), (0.0, -16.69, 1.25e-06), (9.578, -16.69, -9.578), (9.578, -16.69, -9.578), (0.0, -16.69, 1.25e-06), (0.0, -16.69, 1.25e-06), (9.578, 16.69, -9.578), (9.578, -16.69, -9.578), (0.0, 16.69, 1.25e-06)], [], [(0, 2, 1), (0, 1, 3), (4, 5, 6), (5, 7, 6), (10, 9, 8), (9, 11, 8), (14, 13, 12), (13, 15, 12), (18, 17, 16), (17, 19, 16), (22, 21, 20), (21, 23, 20), (26, 25, 24), (25, 27, 24), (30, 29, 28), (29, 31, 28), (34, 33, 32), (33, 35, 32), (38, 37, 36), (37, 39, 36), (42, 41, 40), (41, 43, 40)])
_uv = me_door2_collider.uv_layers.new(name='UV')
_uv.uv.foreach_set('vector', [0.9887, 0.1451, 0.9476, 0.1621, 0.8837, 0.09828, 0.9887, 0.1451, 0.8837, 0.09828, 0.9008, 0.05717, 0.9476, 0.1621, 0.9887, 0.1451, 0.8837, 0.09828, 0.9887, 0.1451, 0.9008, 0.05717, 0.8837, 0.09828, 0.6226, 0.1118, 0.6448, 0.1118, 0.6226, 0.2527, 0.6448, 0.1118, 0.6448, 0.2527, 0.6226, 0.2527, 0.1172, 0.1208, 0.1392, 0.1208, 0.1172, 0.3974, 0.1392, 0.1208, 0.1392, 0.3974, 0.1172, 0.3974, 0.7735, 0.8065, 0.7735, 0.935, 0.8257, 0.8065, 0.7735, 0.935, 0.8256, 0.935, 0.8257, 0.8065, 0.6226, 0.3936, 0.6448, 0.3936, 0.6226, 0.5345, 0.6448, 0.3936, 0.6448, 0.5345, 0.6226, 0.5345, 0.6226, 0.2527, 0.6448, 0.2527, 0.6226, 0.3936, 0.6448, 0.2527, 0.6448, 0.3936, 0.6226, 0.3936, 0.1172, 0.674, 0.1392, 0.674, 0.1172, 0.9506, 0.1392, 0.674, 0.1392, 0.9506, 0.1172, 0.9506, 0.1172, 0.3974, 0.1392, 0.3974, 0.1172, 0.674, 0.1392, 0.3974, 0.1392, 0.674, 0.1172, 0.674, 0.7735, 0.5494, 0.7735, 0.6779, 0.8258, 0.5494, 0.7735, 0.6779, 0.8258, 0.6779, 0.8258, 0.5494, 0.7735, 0.6779, 0.7735, 0.8065, 0.8258, 0.6779, 0.7735, 0.8065, 0.8257, 0.8065, 0.8258, 0.6779])
me_door2_collider.use_remesh_fix_poles = True
me_door2_collider.use_remesh_preserve_attributes = False
me_door2_collider.use_mirror_vertex_groups = False
me_door2_collider.update()
me_door2_collider.normals_split_custom_set([tuple(v) for v in zip(*[iter([0.0, 1.0, 0.0, 0.0, 1.0, 0.0, 0.0, 1.0, 0.0, 0.0, 1.0, -6.288e-08, 0.0, 1.0, -6.288e-08, 0.0, 1.0, -6.288e-08, 0.0, -1.0, 0.0, 0.0, -1.0, 0.0, 0.0, -1.0, 0.0, 0.0, -1.0, -6.288e-08, 0.0, -1.0, -6.288e-08, 0.0, -1.0, -6.288e-08, 0.7071, 0.0, 0.7071, 0.7071, -1.246e-05, 0.7071, 0.7071, 1.263e-07, 0.7071, 0.7071, -1.991e-07, 0.7071, 0.7071, 0.0, 0.7071, 0.7071, 1.966e-05, 0.7071, 1.0, 0.0, 5.588e-06, 1.0, -1.394e-05, -2.243e-05, 1.0, 2.124e-07, 5.603e-06, 1.0, -2.431e-05, -8.702e-06, 1.0, 2.444e-05, -8.672e-06, 1.0, 6.101e-07, -3.368e-05, -0.7071, 1.065e-08, -0.7071, -0.7071, 1.061e-07, -0.7071, -0.7071, -0.0001167, -0.7071, -0.7071, -2.626e-05, -0.7071, -0.7071, -1.197e-08, -0.7071, -0.7071, -1.202e-07, -0.7071, 0.7071, -9.85e-06, 0.7071, 0.7071, -1.226e-07, 0.7071, 0.7071, 9.823e-06, 0.7071, 0.7071, -6.228e-06, 0.7071, 0.7071, 6.245e-06, 0.7071, 0.7071, 7.675e-08, 0.7071, -0.7071, 0.0, -0.7071, -0.7071, 0.0, -0.7071, -0.7071, 0.0, -0.7071, -0.7071, 0.0, -0.7071, -0.7071, 0.0, -0.7071, -0.7071, 0.0, -0.7071, 1.0, 0.0, -6.229e-06, 1.0, -4.847e-05, 2.98e-06, 1.0, 7.379e-07, -6.258e-06, 1.0, -6.995e-06, -1.416e-05, 1.0, 7.032e-06, -1.416e-05, 1.0, 1.791e-07, 1.274e-05, -0.9239, 0.0, 0.3827, -0.9239, 0.0, 0.3827, -0.9239, 0.0, 0.3827, -0.9239, 0.0, 0.3827, -0.9239, 0.0, 0.3827, -0.9239, 0.0, 0.3827, -0.7071, -1.314e-05, -0.7071, -0.7071, 1.309e-05, -0.7071, -0.7071, 0.0, -0.7071, -0.7071, 0.0, -0.7071, -0.7071, 1.169e-05, -0.7071, -0.7071, -1.164e-05, -0.7071, 0.7071, 0.0, 0.7071, 0.7071, 0.0, 0.7071, 0.7071, 0.0, 0.7071, 0.7071, 0.0, 0.7071, 0.7071, 0.0, 0.7071, 0.7071, 0.0, 0.7071])] * 3)])
me_cube_collider = bpy.data.meshes.new('Cube.collider')
me_cube_collider.from_pydata([(0.5, 0.5, -0.5), (-0.5, 0.5, 0.5), (-0.5, 0.5, -0.5), (0.5, 0.5, 0.5), (0.5, 0.5, 0.5), (-0.5, -0.5, 0.5), (-0.5, 0.5, 0.5), (0.5, -0.5, 0.5), (0.5, -0.5, 0.5), (-0.5, -0.5, -0.5), (-0.5, -0.5, 0.5), (0.5, -0.5, -0.5), (0.5, -0.5, -0.5), (-0.5, 0.5, -0.5), (-0.5, -0.5, -0.5), (0.5, 0.5, -0.5), (-0.5, 0.5, -0.5), (-0.5, -0.5, 0.5), (-0.5, -0.5, -0.5), (-0.5, 0.5, 0.5), (0.5, -0.5, -0.5), (0.5, 0.5, 0.5), (0.5, 0.5, -0.5), (0.5, -0.5, 0.5)], [], [(0, 2, 1), (0, 1, 3), (6, 5, 4), (5, 7, 4), (10, 9, 8), (9, 11, 8), (14, 13, 12), (13, 15, 12), (18, 17, 16), (17, 19, 16), (22, 21, 20), (21, 23, 20)])
_uv = me_cube_collider.uv_layers.new(name='UV')
_uv.uv.foreach_set('vector', [0.0, 0.0, 1.0, 0.0, 1.0, 1.0, 0.0, 0.0, 1.0, 1.0, 0.0, 1.0, 1.0, 0.0, 1.0, 1.0, 0.0, 0.0, 1.0, 1.0, 0.0, 1.0, 0.0, 0.0, 1.0, 0.0, 1.0, 1.0, 0.0, 0.0, 1.0, 1.0, 0.0, 1.0, 0.0, 0.0, 1.0, 0.0, 1.0, 1.0, 0.0, 0.0, 1.0, 1.0, 0.0, 1.0, 0.0, 0.0, 1.0, 0.0, 1.0, 1.0, 0.0, 0.0, 1.0, 1.0, 0.0, 1.0, 0.0, 0.0, 1.0, 0.0, 1.0, 1.0, 0.0, 0.0, 1.0, 1.0, 0.0, 1.0, 0.0, 0.0])
_uv.active_render = True
_uv = me_cube_collider.uv_layers.new(name='UV2')
_uv.uv.foreach_set('vector', [0.691, 0.3472, 0.9967, 0.3472, 0.9967, 0.6528, 0.691, 0.3472, 0.9967, 0.6528, 0.691, 0.6528, 0.004056, 0.6528, 0.004056, 0.3472, 0.3097, 0.6528, 0.004056, 0.3472, 0.3097, 0.3472, 0.3097, 0.6528, 0.6528, 0.3472, 0.6528, 0.6528, 0.3472, 0.3472, 0.6528, 0.6528, 0.3472, 0.6528, 0.3472, 0.3472, 0.6528, 0.004056, 0.6528, 0.3097, 0.3472, 0.004056, 0.6528, 0.3097, 0.3472, 0.3097, 0.3472, 0.004056, 0.6903, 0.004056, 0.9959, 0.004056, 0.6903, 0.3097, 0.9959, 0.004056, 0.9959, 0.3097, 0.6903, 0.3097, 0.3097, 0.3097, 0.004056, 0.3097, 0.3097, 0.004056, 0.004056, 0.3097, 0.004056, 0.004056, 0.3097, 0.004056])
me_cube_collider.use_remesh_fix_poles = True
me_cube_collider.use_remesh_preserve_attributes = False
me_cube_collider.use_mirror_vertex_groups = False
me_cube_collider.update()
me_cube_collider.normals_split_custom_set([tuple(v) for v in zip(*[iter([0.0, 1.0, 0.0, 0.0, 1.0, 0.0, 0.0, 1.0, 0.0, 0.0, 1.0, 0.0, 0.0, 1.0, 0.0, 0.0, 1.0, 0.0, 0.0, 0.0, 1.0, 0.0, 0.0, 1.0, 0.0, 0.0, 1.0, 0.0, 0.0, 1.0, 0.0, 0.0, 1.0, 0.0, 0.0, 1.0, 0.0, -1.0, 0.0, 0.0, -1.0, 0.0, 0.0, -1.0, 0.0, 0.0, -1.0, 0.0, 0.0, -1.0, 0.0, 0.0, -1.0, 0.0, 0.0, 0.0, -1.0, 0.0, 0.0, -1.0, 0.0, 0.0, -1.0, 0.0, 0.0, -1.0, 0.0, 0.0, -1.0, 0.0, 0.0, -1.0, -1.0, 0.0, 0.0, -1.0, 0.0, 0.0, -1.0, 0.0, 0.0, -1.0, 0.0, 0.0, -1.0, 0.0, 0.0, -1.0, 0.0, 0.0, 1.0, 0.0, 0.0, 1.0, 0.0, 0.0, 1.0, 0.0, 0.0, 1.0, 0.0, 0.0, 1.0, 0.0, 0.0, 1.0, 0.0, 0.0])] * 3)])
me_door2_collider_001 = bpy.data.meshes.new('Door2.collider.001')
me_door2_collider_001.from_pydata([(9.578, 16.69, -9.578), (5.098, 16.69, -11.43), (9.578, 16.69, -25.54), (5.098, 16.69, -25.54), (5.098, -16.69, -11.43), (5.098, -16.69, -25.54), (5.098, -16.69, -25.54), (5.098, -16.69, -11.43), (5.098, -16.69, -11.43), (9.578, -16.69, -25.54), (5.098, -16.69, -25.54), (9.578, -16.69, -9.578), (5.098, -16.69, -25.54), (9.578, -16.69, -25.54), (9.578, -16.69, -25.54), (5.098, -16.69, -25.54), (5.098, -16.69, -11.43), (5.098, -16.69, -11.43), (9.578, 16.69, -9.578), (9.578, 16.69, -25.54), (9.578, 16.69, -25.54), (9.578, 16.69, -9.578), (9.578, 16.69, -9.578), (9.578, 16.69, -9.578), (5.098, 16.69, -11.43), (5.098, 16.69, -25.54), (5.098, 16.69, -25.54), (5.098, 16.69, -11.43), (5.098, 16.69, -11.43), (5.098, -16.69, -25.54), (5.098, 16.69, -25.54), (5.098, -16.69, -11.43), (5.098, 16.69, -25.54), (9.578, 16.69, -25.54), (9.578, 16.69, -25.54), (5.098, 16.69, -25.54), (5.098, 16.69, -25.54), (9.578, -16.69, -25.54), (9.578, 16.69, -25.54), (5.098, -16.69, -25.54), (5.098, 16.69, -11.43), (5.098, 16.69, -11.43), (5.098, 16.69, -11.43), (5.098, -16.69, -11.43), (9.578, -16.69, -9.578), (9.578, -16.69, -25.54), (9.578, -16.69, -25.54), (9.578, -16.69, -9.578), (9.578, -16.69, -9.578), (9.578, 16.69, -25.54), (9.578, -16.69, -25.54), (9.578, 16.69, -9.578), (9.578, -16.69, -9.578), (9.578, -16.69, -9.578), (9.578, 16.69, -9.578), (9.578, -16.69, -9.578)], [(16, 17), (22, 23), (40, 41), (42, 43), (52, 53), (54, 55)], [(0, 2, 1), (2, 3, 1), (6, 5, 4), (5, 7, 4), (10, 9, 8), (9, 11, 8), (14, 13, 12), (13, 15, 12), (20, 19, 18), (19, 21, 18), (26, 25, 24), (25, 27, 24), (30, 29, 28), (29, 31, 28), (34, 33, 32), (33, 35, 32), (38, 37, 36), (37, 39, 36), (46, 45, 44), (45, 47, 44), (50, 49, 48), (49, 51, 48)])
_uv = me_door2_collider_001.uv_layers.new(name='UV')
_uv.uv.foreach_set('vector', [0.9887, 0.1451, 0.9887, 0.5261, 0.9476, 0.1621, 0.9887, 0.5261, 0.9476, 0.5261, 0.9476, 0.1621, 0.5563, 0.2527, 0.5563, 0.1118, 0.6226, 0.2527, 0.5563, 0.1118, 0.6226, 0.1118, 0.6226, 0.2527, 0.9476, 0.5261, 0.9887, 0.5261, 0.9476, 0.1621, 0.9887, 0.5261, 0.9887, 0.1451, 0.9476, 0.1621, 0.1172, 0.3974, 0.1172, 0.1208, 0.1392, 0.3974, 0.1172, 0.1208, 0.1392, 0.1208, 0.1392, 0.3974, 0.8113, 0.8065, 0.8113, 0.935, 0.7791, 0.8065, 0.8113, 0.935, 0.7791, 0.935, 0.7791, 0.8065, 0.5563, 0.5345, 0.5563, 0.3936, 0.6226, 0.5345, 0.5563, 0.3936, 0.6226, 0.3936, 0.6226, 0.5345, 0.5563, 0.3936, 0.5563, 0.2527, 0.6226, 0.3936, 0.5563, 0.2527, 0.6226, 0.2527, 0.6226, 0.3936, 0.1172, 0.9506, 0.1172, 0.674, 0.1392, 0.9506, 0.1172, 0.674, 0.1392, 0.674, 0.1392, 0.9506, 0.1172, 0.674, 0.1172, 0.3974, 0.1392, 0.674, 0.1172, 0.3974, 0.1392, 0.3974, 0.1392, 0.674, 0.8113, 0.5494, 0.8113, 0.6779, 0.7791, 0.5494, 0.8113, 0.6779, 0.7791, 0.6779, 0.7791, 0.5494, 0.8113, 0.6779, 0.8113, 0.8065, 0.7791, 0.6779, 0.8113, 0.8065, 0.7791, 0.8065, 0.7791, 0.6779])
me_door2_collider_001.use_remesh_fix_poles = True
me_door2_collider_001.use_remesh_preserve_attributes = False
me_door2_collider_001.use_mirror_vertex_groups = False
me_door2_collider_001.update()
me_door2_collider_001.normals_split_custom_set([tuple(v) for v in zip(*[iter([0.0, 1.0, 0.0, 0.0, 1.0, 0.0, 0.0, 1.0, 0.0, 0.0, 1.0, 0.0, 0.0, 1.0, 0.0, 0.0, 1.0, 0.0, 1.0, 0.0, 0.0, 1.0, 0.0, 0.0, 1.0, 0.0, 0.0, 1.0, 0.0, 0.0, 1.0, 0.0, 0.0, 1.0, 0.0, 0.0, 0.0, -1.0, 0.0, 0.0, -1.0, 0.0, 0.0, -1.0, 0.0, 0.0, -1.0, 0.0, 0.0, -1.0, 0.0, 0.0, -1.0, 0.0, 0.0, 0.0, 1.0, 0.0, 0.0, 1.0, 0.0, 0.0, 1.0, 0.0, 0.0, 1.0, 0.0, 0.0, 1.0, 0.0, 0.0, 1.0, -1.0, 0.0, 0.0, -1.0, 0.0, 0.0, -1.0, 0.0, 0.0, -1.0, 0.0, 0.0, -1.0, 0.0, 0.0, -1.0, 0.0, 0.0, 1.0, 0.0, 0.0, 1.0, 0.0, 0.0, 1.0, 0.0, 0.0, 1.0, 0.0, 0.0, 1.0, 0.0, 0.0, 1.0, 0.0, 0.0, -1.0, 0.0, 0.0, -1.0, 0.0, 0.0, -1.0, 0.0, 0.0, -1.0, 0.0, 0.0, -1.0, 0.0, 0.0, -1.0, 0.0, 0.0, 0.0, 0.0, 1.0, 0.0, 0.0, 1.0, 0.0, 0.0, 1.0, 0.0, 0.0, 1.0, 0.0, 0.0, 1.0, 0.0, 0.0, 1.0, 0.0, 0.0, -1.0, 0.0, 0.0, -1.0, 0.0, 0.0, -1.0, 0.0, 0.0, -1.0, 0.0, 0.0, -1.0, 0.0, 0.0, -1.0, -1.0, 0.0, 0.0, -1.0, 0.0, 0.0, -1.0, 0.0, 0.0, -1.0, 0.0, 0.0, -1.0, 0.0, 0.0, -1.0, 0.0, 0.0, 1.0, 0.0, 0.0, 1.0, 0.0, 0.0, 1.0, 0.0, 0.0, 1.0, 0.0, 0.0, 1.0, 0.0, 0.0, 1.0, 0.0, 0.0])] * 3)])
me_door_collider_001 = bpy.data.meshes.new('Door.collider.001')
me_door_collider_001.from_pydata([(9.578, 16.69, -9.578), (5.098, 16.69, -11.43), (9.578, 16.69, -25.54), (5.098, 16.69, -25.54), (5.098, -16.69, -11.43), (5.098, -16.69, -25.54), (5.098, -16.69, -25.54), (5.098, -16.69, -11.43), (5.098, -16.69, -11.43), (9.578, -16.69, -25.54), (5.098, -16.69, -25.54), (9.578, -16.69, -9.578), (5.098, -16.69, -25.54), (9.578, -16.69, -25.54), (9.578, -16.69, -25.54), (5.098, -16.69, -25.54), (5.098, -16.69, -11.43), (5.098, -16.69, -11.43), (9.578, 16.69, -9.578), (9.578, 16.69, -25.54), (9.578, 16.69, -25.54), (9.578, 16.69, -9.578), (9.578, 16.69, -9.578), (9.578, 16.69, -9.578), (5.098, 16.69, -11.43), (5.098, 16.69, -25.54), (5.098, 16.69, -25.54), (5.098, 16.69, -11.43), (5.098, 16.69, -11.43), (5.098, -16.69, -25.54), (5.098, 16.69, -25.54), (5.098, -16.69, -11.43), (5.098, 16.69, -25.54), (9.578, 16.69, -25.54), (9.578, 16.69, -25.54), (5.098, 16.69, -25.54), (5.098, 16.69, -25.54), (9.578, -16.69, -25.54), (9.578, 16.69, -25.54), (5.098, -16.69, -25.54), (5.098, 16.69, -11.43), (5.098, 16.69, -11.43), (5.098, 16.69, -11.43), (5.098, -16.69, -11.43), (9.578, -16.69, -9.578), (9.578, -16.69, -25.54), (9.578, -16.69, -25.54), (9.578, -16.69, -9.578), (9.578, -16.69, -9.578), (9.578, 16.69, -25.54), (9.578, -16.69, -25.54), (9.578, 16.69, -9.578), (9.578, -16.69, -9.578), (9.578, -16.69, -9.578), (9.578, 16.69, -9.578), (9.578, -16.69, -9.578)], [(16, 17), (22, 23), (40, 41), (42, 43), (52, 53), (54, 55)], [(0, 2, 1), (2, 3, 1), (6, 5, 4), (5, 7, 4), (10, 9, 8), (9, 11, 8), (14, 13, 12), (13, 15, 12), (20, 19, 18), (19, 21, 18), (26, 25, 24), (25, 27, 24), (30, 29, 28), (29, 31, 28), (34, 33, 32), (33, 35, 32), (38, 37, 36), (37, 39, 36), (46, 45, 44), (45, 47, 44), (50, 49, 48), (49, 51, 48)])
_uv = me_door_collider_001.uv_layers.new(name='UV')
_uv.uv.foreach_set('vector', [0.9887, 0.1451, 0.9887, 0.5261, 0.9476, 0.1621, 0.9887, 0.5261, 0.9476, 0.5261, 0.9476, 0.1621, 0.5563, 0.2527, 0.5563, 0.1118, 0.6226, 0.2527, 0.5563, 0.1118, 0.6226, 0.1118, 0.6226, 0.2527, 0.9476, 0.5261, 0.9887, 0.5261, 0.9476, 0.1621, 0.9887, 0.5261, 0.9887, 0.1451, 0.9476, 0.1621, 0.1172, 0.3974, 0.1172, 0.1208, 0.1392, 0.3974, 0.1172, 0.1208, 0.1392, 0.1208, 0.1392, 0.3974, 0.8113, 0.8065, 0.8113, 0.935, 0.7791, 0.8065, 0.8113, 0.935, 0.7791, 0.935, 0.7791, 0.8065, 0.5563, 0.5345, 0.5563, 0.3936, 0.6226, 0.5345, 0.5563, 0.3936, 0.6226, 0.3936, 0.6226, 0.5345, 0.5563, 0.3936, 0.5563, 0.2527, 0.6226, 0.3936, 0.5563, 0.2527, 0.6226, 0.2527, 0.6226, 0.3936, 0.1172, 0.9506, 0.1172, 0.674, 0.1392, 0.9506, 0.1172, 0.674, 0.1392, 0.674, 0.1392, 0.9506, 0.1172, 0.674, 0.1172, 0.3974, 0.1392, 0.674, 0.1172, 0.3974, 0.1392, 0.3974, 0.1392, 0.674, 0.8113, 0.5494, 0.8113, 0.6779, 0.7791, 0.5494, 0.8113, 0.6779, 0.7791, 0.6779, 0.7791, 0.5494, 0.8113, 0.6779, 0.8113, 0.8065, 0.7791, 0.6779, 0.8113, 0.8065, 0.7791, 0.8065, 0.7791, 0.6779])
me_door_collider_001.use_remesh_fix_poles = True
me_door_collider_001.use_remesh_preserve_attributes = False
me_door_collider_001.use_mirror_vertex_groups = False
me_door_collider_001.update()
me_door_collider_001.normals_split_custom_set([tuple(v) for v in zip(*[iter([0.0, 1.0, 0.0, 0.0, 1.0, 0.0, 0.0, 1.0, 0.0, 0.0, 1.0, 0.0, 0.0, 1.0, 0.0, 0.0, 1.0, 0.0, 1.0, 0.0, 0.0, 1.0, 0.0, 0.0, 1.0, 0.0, 0.0, 1.0, 0.0, 0.0, 1.0, 0.0, 0.0, 1.0, 0.0, 0.0, 0.0, -1.0, 0.0, 0.0, -1.0, 0.0, 0.0, -1.0, 0.0, 0.0, -1.0, 0.0, 0.0, -1.0, 0.0, 0.0, -1.0, 0.0, 0.0, 0.0, 1.0, 0.0, 0.0, 1.0, 0.0, 0.0, 1.0, 0.0, 0.0, 1.0, 0.0, 0.0, 1.0, 0.0, 0.0, 1.0, -1.0, 0.0, 0.0, -1.0, 0.0, 0.0, -1.0, 0.0, 0.0, -1.0, 0.0, 0.0, -1.0, 0.0, 0.0, -1.0, 0.0, 0.0, 1.0, 0.0, 0.0, 1.0, 0.0, 0.0, 1.0, 0.0, 0.0, 1.0, 0.0, 0.0, 1.0, 0.0, 0.0, 1.0, 0.0, 0.0, -1.0, 0.0, 0.0, -1.0, 0.0, 0.0, -1.0, 0.0, 0.0, -1.0, 0.0, 0.0, -1.0, 0.0, 0.0, -1.0, 0.0, 0.0, 0.0, 0.0, 1.0, 0.0, 0.0, 1.0, 0.0, 0.0, 1.0, 0.0, 0.0, 1.0, 0.0, 0.0, 1.0, 0.0, 0.0, 1.0, 0.0, 0.0, -1.0, 0.0, 0.0, -1.0, 0.0, 0.0, -1.0, 0.0, 0.0, -1.0, 0.0, 0.0, -1.0, 0.0, 0.0, -1.0, -1.0, 0.0, 0.0, -1.0, 0.0, 0.0, -1.0, 0.0, 0.0, -1.0, 0.0, 0.0, -1.0, 0.0, 0.0, -1.0, 0.0, 0.0, 1.0, 0.0, 0.0, 1.0, 0.0, 0.0, 1.0, 0.0, 0.0, 1.0, 0.0, 0.0, 1.0, 0.0, 0.0, 1.0, 0.0, 0.0])] * 3)])
me_1x1_collider_001 = bpy.data.meshes.new('1x1.collider.001')
me_1x1_collider_001.from_pydata([(14.11, -16.69, 21.06), (-15.96, -16.69, 25.54), (-15.96, 16.69, 25.54), (14.11, 16.69, 21.06), (15.96, -16.69, 25.54), (15.96, 16.69, 25.54), (-14.11, -16.69, 21.06), (-14.11, 16.69, 21.06)], [], [(1, 5, 2), (1, 0, 4), (6, 3, 0), (4, 3, 5), (1, 7, 6), (2, 3, 7), (1, 4, 5), (1, 6, 0), (6, 7, 3), (4, 0, 3), (1, 2, 7), (2, 5, 3)])
_uv = me_1x1_collider_001.uv_layers.new(name='UV')
_uv.uv.foreach_set('vector', [0.0, 0.0, 0.0, 0.0, 0.0, 0.0, 0.0, 0.0, 0.0, 0.0, 0.0, 0.0, 0.0, 0.0, 0.0, 0.0, 0.0, 0.0, 0.0, 0.0, 0.0, 0.0, 0.0, 0.0, 0.0, 0.0, 0.0, 0.0, 0.0, 0.0, 0.0, 0.0, 0.0, 0.0, 0.0, 0.0, 0.0, 0.0, 0.0, 0.0, 0.0, 0.0, 0.0, 0.0, 0.0, 0.0, 0.0, 0.0, 0.0, 0.0, 0.0, 0.0, 0.0, 0.0, 0.0, 0.0, 0.0, 0.0, 0.0, 0.0, 0.0, 0.0, 0.0, 0.0, 0.0, 0.0, 0.0, 0.0, 0.0, 0.0, 0.0, 0.0])
me_1x1_collider_001.use_remesh_fix_poles = True
me_1x1_collider_001.use_remesh_preserve_attributes = False
me_1x1_collider_001.use_mirror_vertex_groups = False
me_1x1_collider_001.update()
me_1x1_collider_001.normals_split_custom_set([tuple(v) for v in zip(*[iter([0.0, 0.0, 1.0, 0.0, 0.0, 1.0, 0.0, 0.0, 1.0, 0.0, -1.0, 2.668e-08, 0.0, -1.0, 2.668e-08, 0.0, -1.0, 2.668e-08, 0.0, 0.0, -1.0, 0.0, 0.0, -1.0, 0.0, 0.0, -1.0, 0.9239, 0.0, -0.3827, 0.9239, 0.0, -0.3827, 0.9239, 0.0, -0.3827, -0.9239, 0.0, -0.3827, -0.9239, 0.0, -0.3827, -0.9239, 0.0, -0.3827, 0.0, 1.0, 0.0, 0.0, 1.0, 0.0, 0.0, 1.0, 0.0, 0.0, 0.0, 1.0, 0.0, 0.0, 1.0, 0.0, 0.0, 1.0, 0.0, -1.0, 0.0, 0.0, -1.0, 0.0, 0.0, -1.0, 0.0, 0.0, 0.0, -1.0, 0.0, 0.0, -1.0, 0.0, 0.0, -1.0, 0.9239, 0.0, -0.3827, 0.9239, 0.0, -0.3827, 0.9239, 0.0, -0.3827, -0.9239, 0.0, -0.3827, -0.9239, 0.0, -0.3827, -0.9239, 0.0, -0.3827, 0.0, 1.0, 2.668e-08, 0.0, 1.0, 2.668e-08, 0.0, 1.0, 2.668e-08])] * 3)])
me_1x1_collider_002 = bpy.data.meshes.new('1x1.collider.002')
me_1x1_collider_002.from_pydata([(-25.54, -16.69, 15.96), (-15.96, 16.69, 25.54), (-25.54, 16.69, 15.96), (-21.06, -16.69, 14.11), (-15.96, -16.69, 25.54), (-14.11, -16.69, 21.06), (-14.11, 16.69, 21.06), (-21.06, 16.69, 14.11)], [], [(0, 7, 3), (3, 6, 5), (4, 6, 1), (6, 2, 1), (0, 1, 2), (0, 5, 4), (0, 2, 7), (3, 7, 6), (4, 5, 6), (6, 7, 2), (0, 4, 1), (0, 3, 5)])
_uv = me_1x1_collider_002.uv_layers.new(name='UV')
_uv.uv.foreach_set('vector', [0.9882, 0.145, 0.9473, 0.162, 0.0, 0.0, 0.9473, 0.162, 0.8838, 0.09846, 0.0, 0.0, 0.878, 0.6786, 0.8838, 0.09846, 0.9008, 0.05756, 0.8838, 0.09846, 0.9882, 0.145, 0.9008, 0.05756, 0.8258, 0.6786, 0.878, 0.8058, 0.8258, 0.8058, 0.8258, 0.6786, 0.8838, 0.09846, 0.9008, 0.05756, 0.9882, 0.145, 0.9882, 0.145, 0.9473, 0.162, 0.9473, 0.162, 0.9473, 0.162, 0.8838, 0.09846, 0.878, 0.6786, 0.0, 0.0, 0.8838, 0.09846, 0.8838, 0.09846, 0.9473, 0.162, 0.9882, 0.145, 0.8258, 0.6786, 0.878, 0.6786, 0.878, 0.8058, 0.8258, 0.6786, 0.9473, 0.162, 0.8838, 0.09846])
me_1x1_collider_002.use_remesh_fix_poles = True
me_1x1_collider_002.use_remesh_preserve_attributes = False
me_1x1_collider_002.use_mirror_vertex_groups = False
me_1x1_collider_002.update()
me_1x1_collider_002.normals_split_custom_set([tuple(v) for v in zip(*[iter([-0.3827, 0.0, -0.9239, -0.3827, 0.0, -0.9239, -0.3827, 0.0, -0.9239, 0.7071, 0.0, -0.7071, 0.7071, 0.0, -0.7071, 0.7071, 0.0, -0.7071, 0.9239, 0.0, 0.3827, 0.9239, 0.0, 0.3827, 0.9239, 0.0, 0.3827, 0.0, 1.0, 0.0, 0.0, 1.0, 0.0, 0.0, 1.0, 0.0, -0.7071, 0.0, 0.7071, -0.7071, 0.0, 0.7071, -0.7071, 0.0, 0.7071, 0.0, -1.0, -6.288e-08, 0.0, -1.0, -6.288e-08, 0.0, -1.0, -6.288e-08, -0.3827, 0.0, -0.9239, -0.3827, 0.0, -0.9239, -0.3827, 0.0, -0.9239, 0.7071, 0.0, -0.7071, 0.7071, 0.0, -0.7071, 0.7071, 0.0, -0.7071, 0.9239, 0.0, 0.3827, 0.9239, 0.0, 0.3827, 0.9239, 0.0, 0.3827, 0.0, 1.0, 3.464e-07, 0.0, 1.0, 3.464e-07, 0.0, 1.0, 3.464e-07, -0.7071, 0.0, 0.7071, -0.7071, 0.0, 0.7071, -0.7071, 0.0, 0.7071, 0.0, -1.0, 3.464e-07, 0.0, -1.0, 3.464e-07, 0.0, -1.0, 3.464e-07])] * 3)])
me_1x1_collider_003 = bpy.data.meshes.new('1x1.collider.003')
me_1x1_collider_003.from_pydata([(-25.54, -16.69, -15.96), (-25.54, 16.69, 15.96), (-25.54, 16.69, -15.96), (-21.06, 16.69, -14.11), (-21.06, -16.69, 14.11), (-25.54, -16.69, 15.96), (-21.06, -16.69, -14.11), (-21.06, 16.69, 14.11)], [], [(3, 2, 7), (2, 1, 7), (6, 4, 0), (4, 5, 0), (7, 6, 3), (2, 6, 0), (1, 0, 5), (4, 1, 5), (7, 4, 6), (2, 3, 6), (1, 2, 0), (4, 7, 1)])
_uv = me_1x1_collider_003.uv_layers.new(name='UV')
_uv.uv.foreach_set('vector', [0.9473, 0.886, 0.9882, 0.9029, 0.9473, 0.162, 0.9882, 0.9029, 0.9882, 0.145, 0.9473, 0.162, 0.9473, 0.886, 0.9473, 0.162, 0.9882, 0.9029, 0.9473, 0.162, 0.9882, 0.145, 0.9882, 0.9029, 0.9473, 0.162, 0.9473, 0.886, 0.0, 0.0, 0.5272, 0.8058, 0.9473, 0.886, 0.9882, 0.9029, 0.6503, 0.8058, 0.5272, 0.6786, 0.6501, 0.6786, 0.9473, 0.162, 0.9882, 0.145, 0.9882, 0.145, 0.9473, 0.162, 0.9473, 0.162, 0.9473, 0.886, 0.5272, 0.8058, 0.0, 0.0, 0.9473, 0.886, 0.6503, 0.8058, 0.5272, 0.8058, 0.5272, 0.6786, 0.9473, 0.162, 0.9473, 0.162, 0.9882, 0.145])
me_1x1_collider_003.use_remesh_fix_poles = True
me_1x1_collider_003.use_remesh_preserve_attributes = False
me_1x1_collider_003.use_mirror_vertex_groups = False
me_1x1_collider_003.update()
me_1x1_collider_003.normals_split_custom_set([tuple(v) for v in zip(*[iter([0.0, 1.0, 0.0, 0.0, 1.0, 0.0, 0.0, 1.0, 0.0, 0.0, 1.0, 0.0, 0.0, 1.0, 0.0, 0.0, 1.0, 0.0, 0.0, -1.0, 0.0, 0.0, -1.0, 0.0, 0.0, -1.0, 0.0, 0.0, -1.0, 0.0, 0.0, -1.0, 0.0, 0.0, -1.0, 0.0, 1.0, 0.0, 0.0, 1.0, 0.0, 0.0, 1.0, 0.0, 0.0, 0.3827, 0.0, -0.9239, 0.3827, 0.0, -0.9239, 0.3827, 0.0, -0.9239, -1.0, 0.0, 0.0, -1.0, 0.0, 0.0, -1.0, 0.0, 0.0, 0.3827, 0.0, 0.9239, 0.3827, 0.0, 0.9239, 0.3827, 0.0, 0.9239, 1.0, 0.0, 0.0, 1.0, 0.0, 0.0, 1.0, 0.0, 0.0, 0.3827, 0.0, -0.9239, 0.3827, 0.0, -0.9239, 0.3827, 0.0, -0.9239, -1.0, 0.0, 0.0, -1.0, 0.0, 0.0, -1.0, 0.0, 0.0, 0.3827, 0.0, 0.9239, 0.3827, 0.0, 0.9239, 0.3827, 0.0, 0.9239])] * 3)])
me_1x1_collider_004 = bpy.data.meshes.new('1x1.collider.004')
me_1x1_collider_004.from_pydata([(-15.96, -16.69, -25.54), (-25.54, 16.69, -15.96), (-25.54, -16.69, -15.96), (-15.96, 16.69, -25.54), (-14.11, -16.69, -21.06), (-21.06, -16.69, -14.11), (-21.06, 16.69, -14.11), (-14.11, 16.69, -21.06)], [], [(2, 1, 0), (1, 3, 0), (1, 7, 3), (2, 6, 1), (0, 7, 4), (5, 7, 6), (2, 4, 5), (1, 6, 7), (2, 5, 6), (0, 3, 7), (5, 4, 7), (2, 0, 4)])
_uv = me_1x1_collider_004.uv_layers.new(name='UV')
_uv.uv.foreach_set('vector', [0.8256, 0.6786, 0.8256, 0.8058, 0.7735, 0.6786, 0.8256, 0.8058, 0.7735, 0.8058, 0.7735, 0.6786, 0.8256, 0.8058, 0.8838, 0.9495, 0.9008, 0.9904, 0.8256, 0.6786, 0.9473, 0.886, 0.9882, 0.9029, 0.9008, 0.9904, 0.8838, 0.9495, 0.0, 0.0, 0.9473, 0.886, 0.8838, 0.9495, 0.9473, 0.886, 0.9882, 0.9029, 0.8838, 0.9495, 0.9473, 0.886, 0.8256, 0.8058, 0.9473, 0.886, 0.8838, 0.9495, 0.8256, 0.6786, 0.9473, 0.886, 0.9473, 0.886, 0.9008, 0.9904, 0.9008, 0.9904, 0.8838, 0.9495, 0.9473, 0.886, 0.0, 0.0, 0.8838, 0.9495, 0.9882, 0.9029, 0.9008, 0.9904, 0.8838, 0.9495])
me_1x1_collider_004.use_remesh_fix_poles = True
me_1x1_collider_004.use_remesh_preserve_attributes = False
me_1x1_collider_004.use_mirror_vertex_groups = False
me_1x1_collider_004.update()
me_1x1_collider_004.normals_split_custom_set([tuple(v) for v in zip(*[iter([-0.7071, 0.0, -0.7071, -0.7071, 0.0, -0.7071, -0.7071, 0.0, -0.7071, -0.7071, 0.0, -0.7071, -0.7071, 0.0, -0.7071, -0.7071, 0.0, -0.7071, 0.0, 1.0, 6.288e-08, 0.0, 1.0, 6.288e-08, 0.0, 1.0, 6.288e-08, -0.3827, 0.0, 0.9239, -0.3827, 0.0, 0.9239, -0.3827, 0.0, 0.9239, 0.9239, 0.0, -0.3827, 0.9239, 0.0, -0.3827, 0.9239, 0.0, -0.3827, 0.7071, 0.0, 0.7071, 0.7071, 0.0, 0.7071, 0.7071, 0.0, 0.7071, 0.0, -1.0, -3.464e-07, 0.0, -1.0, -3.464e-07, 0.0, -1.0, -3.464e-07, 0.0, 1.0, -3.464e-07, 0.0, 1.0, -3.464e-07, 0.0, 1.0, -3.464e-07, -0.3827, 0.0, 0.9239, -0.3827, 0.0, 0.9239, -0.3827, 0.0, 0.9239, 0.9239, 0.0, -0.3827, 0.9239, 0.0, -0.3827, 0.9239, 0.0, -0.3827, 0.7071, 0.0, 0.7071, 0.7071, 0.0, 0.7071, 0.7071, 0.0, 0.7071, 0.0, -1.0, 6.288e-08, 0.0, -1.0, 6.288e-08, 0.0, -1.0, 6.288e-08])] * 3)])

# ---- objects
ob_1x1third = bpy.data.objects.new('1x1third', None)
ob_1x1 = bpy.data.objects.new('1x1', me_1x1)
ob_1x1_collider = bpy.data.objects.new('1x1.collider', me_1x1_collider)
ob_door = bpy.data.objects.new('Door', me_door)
ob_door_collider = bpy.data.objects.new('Door.collider', me_door_collider)
ob_door2 = bpy.data.objects.new('Door2', me_door2)
ob_door2_collider = bpy.data.objects.new('Door2.collider', me_door2_collider)
ob_cube_collider = bpy.data.objects.new('Cube.collider', me_cube_collider)
ob_door2_collider_001 = bpy.data.objects.new('Door2.collider.001', me_door2_collider_001)
ob_door_collider_001 = bpy.data.objects.new('Door.collider.001', me_door_collider_001)
ob_1x1_collider_001 = bpy.data.objects.new('1x1.collider.001', me_1x1_collider_001)
ob_1x1_collider_002 = bpy.data.objects.new('1x1.collider.002', me_1x1_collider_002)
ob_1x1_collider_003 = bpy.data.objects.new('1x1.collider.003', me_1x1_collider_003)
ob_1x1_collider_004 = bpy.data.objects.new('1x1.collider.004', me_1x1_collider_004)
ob_doors = bpy.data.objects.new('Doors', None)

# ---- transforms, parenting, visibility, modifiers, constraints
ob_1x1third.location = (0.0, 0.0, 0.0)
ob_1x1third.rotation_mode = 'QUATERNION'
ob_1x1third.rotation_quaternion = (1.0, 0.0, 0.0, 0.0)
ob_1x1third.lineart.crease_threshold = 0.0
ob_1x1.parent = ob_1x1third
ob_1x1.location = (-0.0, 0.0, 0.0)
ob_1x1.rotation_mode = 'QUATERNION'
ob_1x1.rotation_quaternion = (0.5, 0.5, -0.5, -0.5)
ob_1x1.scale = (0.0254, 0.0254, 0.0254)
ob_1x1.lineart.crease_threshold = 0.0
ob_1x1_collider.parent = ob_1x1
ob_1x1_collider.location = (0.0, 0.0, 0.0)
ob_1x1_collider.lineart.crease_threshold = 0.0
ob_door.parent = ob_doors
ob_door.location = (-0.6485, -0.4055, 0.0)
ob_door.rotation_mode = 'QUATERNION'
ob_door.rotation_quaternion = (-0.3536, -0.3536, -0.6124, -0.6124)
ob_door.scale = (0.0254, 0.0254, 0.0254)
ob_door.lineart.crease_threshold = 0.0
ob_door_collider.parent = ob_door
ob_door_collider.location = (0.0, 0.0, 0.0)
ob_door_collider.lineart.crease_threshold = 0.0
ob_door2.parent = ob_doors
ob_door2.location = (0.6485, -0.4055, 0.0)
ob_door2.rotation_mode = 'QUATERNION'
ob_door2.rotation_quaternion = (0.6124, -0.6124, -0.3536, 0.3536)
ob_door2.scale = (0.0254, 0.0254, 0.0254)
ob_door2.lineart.crease_threshold = 0.0
ob_door2_collider.parent = ob_door2
ob_door2_collider.location = (0.0, 0.0, 0.0)
ob_door2_collider.lineart.crease_threshold = 0.0
ob_cube_collider.parent = ob_1x1third
ob_cube_collider.location = (0.0, 0.5693, 0.0)
ob_cube_collider.rotation_mode = 'QUATERNION'
ob_cube_collider.rotation_quaternion = (1.0, -0.0, -0.0, -0.0)
ob_cube_collider.scale = (0.8029, 0.06811, 0.8433)
ob_cube_collider.lineart.crease_threshold = 0.0
ob_door2_collider_001.parent = ob_door2
ob_door2_collider_001.location = (0.0, 0.0, 0.0)
ob_door2_collider_001.lineart.crease_threshold = 0.0
ob_door_collider_001.parent = ob_door
ob_door_collider_001.location = (0.0, 0.0, 0.0)
ob_door_collider_001.lineart.crease_threshold = 0.0
ob_1x1_collider_001.parent = ob_1x1
ob_1x1_collider_001.location = (0.0, 0.0, 0.0)
ob_1x1_collider_001.lineart.crease_threshold = 0.0
ob_1x1_collider_002.parent = ob_1x1
ob_1x1_collider_002.location = (0.0, 0.0, 0.0)
ob_1x1_collider_002.lineart.crease_threshold = 0.0
ob_1x1_collider_003.parent = ob_1x1
ob_1x1_collider_003.location = (0.0, 0.0, 0.0)
ob_1x1_collider_003.lineart.crease_threshold = 0.0
ob_1x1_collider_004.parent = ob_1x1
ob_1x1_collider_004.location = (0.0, 0.0, 0.0)
ob_1x1_collider_004.lineart.crease_threshold = 0.0
ob_doors.parent = ob_1x1third
ob_doors.location = (0.0, 0.0, 0.0)
ob_doors.lineart.crease_threshold = 0.0

# ---- collection membership
col_collection.objects.link(ob_1x1third)
col_collection.objects.link(ob_1x1)
col_collection.objects.link(ob_1x1_collider)
col_collection.objects.link(ob_door)
col_collection.objects.link(ob_door_collider)
col_collection.objects.link(ob_door2)
col_collection.objects.link(ob_door2_collider)
col_collection.objects.link(ob_cube_collider)
col_collection.objects.link(ob_door2_collider_001)
col_collection.objects.link(ob_door_collider_001)
col_collection.objects.link(ob_1x1_collider_001)
col_collection.objects.link(ob_1x1_collider_002)
col_collection.objects.link(ob_1x1_collider_003)
col_collection.objects.link(ob_1x1_collider_004)
col_collection.objects.link(ob_doors)

# ---- scene / render settings (as saved in the file)
scene.frame_start = 1; scene.frame_end = 250; scene.frame_set(1)
scene.render.engine = 'BLENDER_EEVEE_NEXT'
scene.cycles.use_denoising = False
scene.cycles.samples = 128
scene.cycles.sampling_pattern = 'TABULATED_SOBOL'
scene.cycles.use_adaptive_sampling = False
scene.cycles.use_light_tree = False
scene.view_settings.view_transform = 'Filmic'
bpy.context.view_layer.update()

# ---- added for rendering (the .blend has no active camera and no usable light): camera, sun
cam_auto = bpy.data.cameras.new('AutoCamera')
cam_auto.lens = 50.0
cam_auto.sensor_width = 36.0
cam_auto.clip_end = 1000.0
ob_auto_camera = bpy.data.objects.new('AutoCamera', cam_auto)
scene.collection.objects.link(ob_auto_camera)
ob_auto_camera.location = (2.90082, -3.54196, 2.32066)
ob_auto_camera.rotation_euler = (1.09748, -7.21219e-08, 0.694738)
scene.camera = ob_auto_camera
light_auto_sun = bpy.data.lights.new('AutoSun', 'SUN')
light_auto_sun.energy = 3.0
light_auto_sun.angle = 0.0523599
ob_auto_sun = bpy.data.objects.new('AutoSun', light_auto_sun)
scene.collection.objects.link(ob_auto_sun)
ob_auto_sun.rotation_euler = (0.872665, 0.174533, 0.523599)
bpy.context.view_layer.update()
